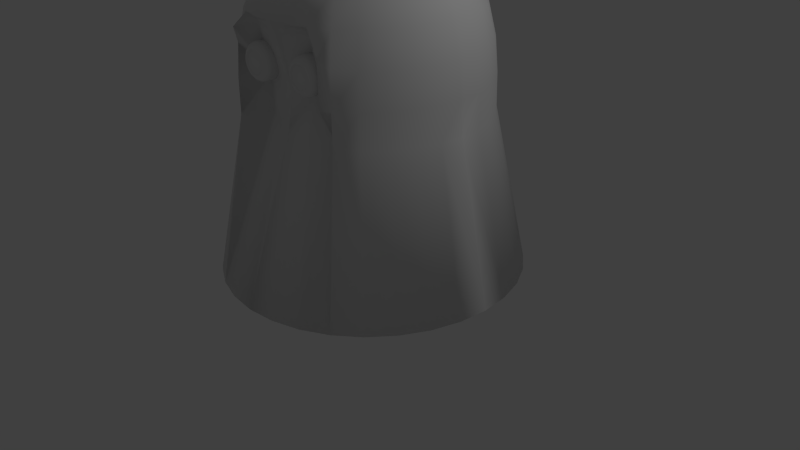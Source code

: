 # Source: ghoast2.blend  (saved by Blender 2.74.0; exported with 4.5.12 LTS)
import bpy
from mathutils import Matrix  # noqa: F401  (used for matrix-valued properties, if any)

bpy.ops.wm.read_factory_settings(use_empty=True)
scene = bpy.context.scene
scene.name = 'Scene'

# ---- collections
col_collection_1 = bpy.data.collections.new('Collection 1'); scene.collection.children.link(col_collection_1)

# ---- world
world_world = bpy.data.worlds.new('World'); scene.world = world_world
world_world.color = (0.05088, 0.05088, 0.05088)
world_world.use_sun_shadow = False
world_world.sun_shadow_jitter_overblur = 0.0
world_world.cycles.sampling_method = 'MANUAL'
world_world.cycles.sample_map_resolution = 256

# ---- cameras
cam_camera = bpy.data.cameras.new('Camera')
cam_camera.clip_end = 100.0
cam_camera.lens = 35.0
cam_camera.sensor_width = 32.0
cam_camera.sensor_height = 18.0
cam_camera.ortho_scale = 7.314
cam_camera.dof.focus_distance = 0.0
cam_camera.dof.aperture_fstop = 128.0

# ---- lights
light_lamp = bpy.data.lights.new('Lamp', 'POINT')
light_lamp.transmission_factor = 0.0
light_lamp.cutoff_distance = 30.0
light_lamp.energy = 100.0
light_lamp.shadow_buffer_clip_start = 1.001
light_lamp.shadow_soft_size = 0.1
light_lamp.shadow_maximum_resolution = 0.006
light_lamp.use_absolute_resolution = True
light_lamp.cycles.use_multiple_importance_sampling = False

# ---- meshes
me_cylinder_001 = bpy.data.meshes.new('Cylinder.001')
me_cylinder_001.from_pydata([(0.0, 1.0, 1.0), (0.1951, 0.9808, 1.0), (0.3827, 0.9239, 1.0), (0.5556, 0.8315, 1.0), (0.7071, 0.7071, 1.0), (0.8315, 0.5556, 1.0), (0.9239, 0.3827, 1.0), (0.9808, 0.1951, 1.0), (1.0, 7.55e-08, 1.0), (0.9808, -0.1951, 1.0), (0.9239, -0.3827, 1.0), (0.8315, -0.5556, 1.0), (0.7071, -0.7071, 1.0), (0.5556, -0.8315, 1.0), (0.3827, -0.9239, 1.0), (0.1951, -0.9808, 1.0), (-3.258e-07, -1.0, 1.0), (-0.1951, -0.9808, 1.0), (-0.3827, -0.9239, 1.0), (-0.5556, -0.8315, 1.0), (-0.7071, -0.7071, 1.0), (-0.8315, -0.5556, 1.0), (-0.9239, -0.3827, 1.0), (-0.9808, -0.1951, 1.0), (-1.0, 9.656e-07, 1.0), (-0.9808, 0.1951, 1.0), (-0.9239, 0.3827, 1.0), (-0.8315, 0.5556, 1.0), (-0.7071, 0.7071, 1.0), (-0.5556, 0.8315, 1.0), (-0.3827, 0.9239, 1.0), (-0.1951, 0.9808, 1.0), (0.0, 1.0, -0.5581), (-3.457e-07, 0.556, -0.8875), (-1.397e-08, 0.9829, -0.6397), (-4.005e-08, 0.9482, -0.7155), (-7.357e-08, 0.9022, -0.785), (-1.155e-07, 0.847, -0.8477), (-1.632e-07, 0.784, -0.9027), (-2.161e-07, 0.7141, -0.9485), (-2.733e-07, 0.6379, -0.9829), (0.1951, 0.9808, -0.5581), (0.1085, 0.5453, -0.8875), (0.1917, 0.964, -0.6397), (0.185, 0.93, -0.7155), (0.176, 0.8848, -0.785), (0.1652, 0.8307, -0.8477), (0.1529, 0.7689, -0.9027), (0.1393, 0.7004, -0.9485), (0.1245, 0.6257, -0.9829), (0.3827, 0.9239, -0.5581), (0.2128, 0.5137, -0.8875), (0.3761, 0.908, -0.6397), (0.3629, 0.8761, -0.7155), (0.3453, 0.8335, -0.785), (0.3241, 0.7825, -0.8477), (0.3, 0.7243, -0.9027), (0.2733, 0.6598, -0.9485), (0.2441, 0.5894, -0.9829), (0.5556, 0.8315, -0.5581), (0.3089, 0.4623, -0.8875), (0.546, 0.8172, -0.6397), (0.5268, 0.7884, -0.7155), (0.5012, 0.7501, -0.785), (0.4705, 0.7042, -0.8477), (0.4355, 0.6518, -0.9027), (0.3967, 0.5938, -0.9485), (0.3544, 0.5304, -0.9829), (0.7071, 0.7071, -0.5581), (0.3932, 0.3932, -0.8875), (0.695, 0.695, -0.6397), (0.6705, 0.6705, -0.7155), (0.6379, 0.6379, -0.785), (0.5989, 0.5989, -0.8477), (0.5543, 0.5543, -0.9027), (0.505, 0.505, -0.9485), (0.4511, 0.4511, -0.9829), (0.8315, 0.5556, -0.5581), (0.4623, 0.3089, -0.8875), (0.8172, 0.546, -0.6397), (0.7884, 0.5268, -0.7155), (0.7501, 0.5012, -0.785), (0.7042, 0.4705, -0.8477), (0.6518, 0.4355, -0.9027), (0.5938, 0.3967, -0.9485), (0.5304, 0.3544, -0.9829), (0.9239, 0.3827, -0.5581), (0.5137, 0.2128, -0.8875), (0.908, 0.3761, -0.6397), (0.8761, 0.3629, -0.7155), (0.8335, 0.3453, -0.785), (0.7825, 0.3241, -0.8477), (0.7243, 0.3, -0.9027), (0.6598, 0.2733, -0.9485), (0.5894, 0.2441, -0.9829), (0.9808, 0.1951, -0.5581), (0.5453, 0.1085, -0.8875), (0.964, 0.1917, -0.6397), (0.93, 0.185, -0.7155), (0.8848, 0.176, -0.785), (0.8307, 0.1652, -0.8477), (0.7689, 0.1529, -0.9027), (0.7004, 0.1393, -0.9485), (0.6257, 0.1244, -0.9829), (1.0, 7.55e-08, -0.5581), (0.556, -5.96e-08, -0.8875), (0.9829, 7.078e-08, -0.6397), (0.9482, 6.054e-08, -0.7155), (0.9022, 4.657e-08, -0.785), (0.847, 2.91e-08, -0.8477), (0.784, 9.808e-09, -0.9027), (0.7141, -1.141e-08, -0.9485), (0.6379, -3.492e-08, -0.9829), (0.9808, -0.1951, -0.5581), (0.5453, -0.1085, -0.8875), (0.964, -0.1917, -0.6397), (0.93, -0.185, -0.7155), (0.8848, -0.176, -0.785), (0.8307, -0.1652, -0.8477), (0.7689, -0.1529, -0.9027), (0.7004, -0.1393, -0.9485), (0.6257, -0.1245, -0.9829), (0.9239, -0.3827, -0.5581), (0.5137, -0.2128, -0.8875), (0.908, -0.3761, -0.6397), (0.8761, -0.3629, -0.7155), (0.8335, -0.3453, -0.785), (0.7825, -0.3241, -0.8477), (0.7243, -0.3, -0.9027), (0.6598, -0.2733, -0.9485), (0.5894, -0.2441, -0.9829), (0.8315, -0.5556, -0.5581), (0.4623, -0.3089, -0.8875), (0.8172, -0.546, -0.6397), (0.7884, -0.5268, -0.7155), (0.7501, -0.5012, -0.785), (0.7042, -0.4705, -0.8477), (0.6518, -0.4355, -0.9027), (0.5938, -0.3967, -0.9485), (0.5304, -0.3544, -0.9829), (0.7071, -0.7071, -0.5581), (0.3932, -0.3932, -0.8875), (0.695, -0.695, -0.6397), (0.6705, -0.6705, -0.7155), (0.6379, -0.6379, -0.785), (0.5989, -0.5989, -0.8477), (0.5543, -0.5543, -0.9027), (0.505, -0.505, -0.9485), (0.4511, -0.4511, -0.9829), (0.5556, -0.8315, -0.5581), (0.3089, -0.4623, -0.8875), (0.546, -0.8172, -0.6397), (0.5268, -0.7884, -0.7155), (0.5012, -0.7501, -0.785), (0.4705, -0.7042, -0.8477), (0.4355, -0.6518, -0.9027), (0.3967, -0.5938, -0.9485), (0.3544, -0.5304, -0.9829), (0.3827, -0.9239, -0.5581), (0.2128, -0.5137, -0.8875), (0.3761, -0.908, -0.6397), (0.3629, -0.8761, -0.7155), (0.3453, -0.8335, -0.785), (0.3241, -0.7825, -0.8477), (0.3, -0.7243, -0.9027), (0.2733, -0.6598, -0.9485), (0.2441, -0.5894, -0.9829), (0.1951, -0.9808, -0.5581), (0.1085, -0.5453, -0.8875), (0.1917, -0.964, -0.6397), (0.185, -0.93, -0.7155), (0.176, -0.8848, -0.785), (0.1652, -0.8307, -0.8477), (0.1529, -0.7689, -0.9027), (0.1393, -0.7004, -0.9485), (0.1245, -0.6257, -0.9829), (-3.258e-07, -1.0, -0.5581), (-6.631e-08, -0.556, -0.8875), (-3.166e-07, -0.9829, -0.6397), (-2.952e-07, -0.9482, -0.7155), (-2.664e-07, -0.9022, -0.785), (-2.328e-07, -0.847, -0.8477), (-1.945e-07, -0.784, -0.9027), (-1.523e-07, -0.7141, -0.9485), (-1.052e-07, -0.6379, -0.9829), (-0.1951, -0.9808, -0.5581), (-0.1085, -0.5453, -0.8875), (-0.1917, -0.964, -0.6397), (-0.185, -0.93, -0.7155), (-0.176, -0.8848, -0.785), (-0.1652, -0.8307, -0.8477), (-0.1529, -0.7689, -0.9027), (-0.1393, -0.7004, -0.9485), (-0.1245, -0.6257, -0.9829), (-0.3827, -0.9239, -0.5581), (-0.2128, -0.5137, -0.8875), (-0.3761, -0.908, -0.6397), (-0.3629, -0.8761, -0.7155), (-0.3453, -0.8335, -0.785), (-0.3241, -0.7825, -0.8477), (-0.3, -0.7243, -0.9027), (-0.2733, -0.6598, -0.9485), (-0.2441, -0.5894, -0.9829), (-0.5556, -0.8315, -0.5581), (-0.3089, -0.4623, -0.8875), (-0.546, -0.8172, -0.6397), (-0.5268, -0.7884, -0.7155), (-0.5012, -0.7501, -0.785), (-0.4705, -0.7042, -0.8477), (-0.4355, -0.6518, -0.9027), (-0.3967, -0.5938, -0.9485), (-0.3544, -0.5304, -0.9829), (-0.7071, -0.7071, -0.5581), (-0.3932, -0.3932, -0.8875), (-0.695, -0.695, -0.6397), (-0.6705, -0.6705, -0.7155), (-0.6379, -0.6379, -0.785), (-0.5989, -0.5989, -0.8477), (-0.5543, -0.5543, -0.9027), (-0.505, -0.505, -0.9485), (-0.4511, -0.4511, -0.9829), (-0.8315, -0.5556, -0.5581), (-0.4623, -0.3089, -0.8875), (-0.8172, -0.546, -0.6397), (-0.7884, -0.5268, -0.7155), (-0.7501, -0.5012, -0.785), (-0.7042, -0.4705, -0.8477), (-0.6518, -0.4355, -0.9027), (-0.5938, -0.3967, -0.9485), (-0.5304, -0.3544, -0.9829), (-0.9239, -0.3827, -0.5581), (-0.5137, -0.2128, -0.8875), (-0.908, -0.3761, -0.6397), (-0.8761, -0.3629, -0.7155), (-0.8335, -0.3453, -0.785), (-0.7825, -0.3241, -0.8477), (-0.7243, -0.3, -0.9027), (-0.6598, -0.2733, -0.9485), (-0.5894, -0.2441, -0.9829), (-0.9808, -0.1951, -0.5581), (-0.5453, -0.1085, -0.8875), (-0.964, -0.1917, -0.6397), (-0.93, -0.185, -0.7155), (-0.8848, -0.176, -0.785), (-0.8307, -0.1652, -0.8477), (-0.7689, -0.1529, -0.9027), (-0.7004, -0.1393, -0.9485), (-0.6257, -0.1244, -0.9829), (-1.0, 9.656e-07, -0.5581), (-0.556, 1.527e-07, -0.8875), (-0.9829, 9.332e-07, -0.6397), (-0.9482, 8.717e-07, -0.7155), (-0.9022, 7.865e-07, -0.785), (-0.847, 6.855e-07, -0.8477), (-0.784, 5.701e-07, -0.9027), (-0.7141, 4.419e-07, -0.9485), (-0.6379, 3.027e-07, -0.9829), (-0.9808, 0.1951, -0.5581), (-0.5453, 0.1085, -0.8875), (-0.964, 0.1917, -0.6397), (-0.93, 0.185, -0.7155), (-0.8848, 0.176, -0.785), (-0.8307, 0.1652, -0.8477), (-0.7689, 0.1529, -0.9027), (-0.7004, 0.1393, -0.9485), (-0.6257, 0.1245, -0.9829), (-0.9239, 0.3827, -0.5581), (-0.5137, 0.2128, -0.8875), (-0.908, 0.3761, -0.6397), (-0.8761, 0.3629, -0.7155), (-0.8335, 0.3453, -0.785), (-0.7825, 0.3241, -0.8477), (-0.7243, 0.3, -0.9027), (-0.6598, 0.2733, -0.9485), (-0.5894, 0.2441, -0.9829), (-0.8315, 0.5556, -0.5581), (-0.4623, 0.3089, -0.8875), (-0.8172, 0.546, -0.6397), (-0.7884, 0.5268, -0.7155), (-0.7501, 0.5012, -0.785), (-0.7042, 0.4705, -0.8477), (-0.6518, 0.4355, -0.9027), (-0.5938, 0.3967, -0.9485), (-0.5304, 0.3544, -0.9829), (-0.7071, 0.7071, -0.5581), (-0.3932, 0.3932, -0.8875), (-0.695, 0.695, -0.6397), (-0.6705, 0.6705, -0.7155), (-0.6379, 0.6379, -0.785), (-0.5989, 0.5989, -0.8477), (-0.5543, 0.5543, -0.9027), (-0.505, 0.505, -0.9485), (-0.4511, 0.4511, -0.9829), (-0.5556, 0.8315, -0.5581), (-0.3089, 0.4623, -0.8875), (-0.546, 0.8172, -0.6397), (-0.5268, 0.7884, -0.7155), (-0.5012, 0.7501, -0.785), (-0.4705, 0.7042, -0.8477), (-0.4355, 0.6518, -0.9027), (-0.3967, 0.5938, -0.9485), (-0.3544, 0.5304, -0.9829), (-0.3827, 0.9239, -0.5581), (-0.2128, 0.5137, -0.8875), (-0.3761, 0.908, -0.6397), (-0.3629, 0.8761, -0.7155), (-0.3452, 0.8335, -0.785), (-0.3241, 0.7825, -0.8477), (-0.3, 0.7243, -0.9027), (-0.2733, 0.6598, -0.9485), (-0.2441, 0.5894, -0.9829), (-0.1951, 0.9808, -0.5581), (-0.1085, 0.5453, -0.8875), (-0.1917, 0.964, -0.6397), (-0.185, 0.93, -0.7155), (-0.176, 0.8848, -0.785), (-0.1652, 0.8307, -0.8477), (-0.1529, 0.7689, -0.9027), (-0.1393, 0.7004, -0.9485), (-0.1244, 0.6257, -0.9829)], [], [(311, 31, 0, 32), (50, 2, 3, 59), (59, 3, 4, 68), (68, 4, 5, 77), (77, 5, 6, 86), (86, 6, 7, 95), (95, 7, 8, 104), (104, 8, 9, 113), (113, 9, 10, 122), (122, 10, 11, 131), (131, 11, 12, 140), (140, 12, 13, 149), (149, 13, 14, 158), (158, 14, 15, 167), (167, 15, 16, 176), (176, 16, 17, 185), (185, 17, 18, 194), (194, 18, 19, 203), (203, 19, 20, 212), (212, 20, 21, 221), (221, 21, 22, 230), (230, 22, 23, 239), (239, 23, 24, 248), (248, 24, 25, 257), (257, 25, 26, 266), (266, 26, 27, 275), (275, 27, 28, 284), (284, 28, 29, 293), (293, 29, 30, 302), (302, 30, 31, 311), (1, 0, 31, 30, 29, 28, 27, 26, 25, 24, 23, 22, 21, 20, 19, 18, 17, 16, 15, 14, 13, 12, 11, 10, 9, 8, 7, 6, 5, 4, 3, 2), (41, 1, 2, 50), (32, 0, 1, 41), (32, 41, 43, 34), (34, 43, 44, 35), (35, 44, 45, 36), (36, 45, 46, 37), (37, 46, 47, 38), (38, 47, 48, 39), (39, 48, 49, 40), (40, 49, 42, 33), (41, 50, 52, 43), (43, 52, 53, 44), (44, 53, 54, 45), (45, 54, 55, 46), (46, 55, 56, 47), (47, 56, 57, 48), (48, 57, 58, 49), (49, 58, 51, 42), (50, 59, 61, 52), (52, 61, 62, 53), (53, 62, 63, 54), (54, 63, 64, 55), (55, 64, 65, 56), (56, 65, 66, 57), (57, 66, 67, 58), (58, 67, 60, 51), (59, 68, 70, 61), (61, 70, 71, 62), (62, 71, 72, 63), (63, 72, 73, 64), (64, 73, 74, 65), (65, 74, 75, 66), (66, 75, 76, 67), (67, 76, 69, 60), (68, 77, 79, 70), (70, 79, 80, 71), (71, 80, 81, 72), (72, 81, 82, 73), (73, 82, 83, 74), (74, 83, 84, 75), (75, 84, 85, 76), (76, 85, 78, 69), (77, 86, 88, 79), (79, 88, 89, 80), (80, 89, 90, 81), (81, 90, 91, 82), (82, 91, 92, 83), (83, 92, 93, 84), (84, 93, 94, 85), (85, 94, 87, 78), (86, 95, 97, 88), (88, 97, 98, 89), (89, 98, 99, 90), (90, 99, 100, 91), (91, 100, 101, 92), (92, 101, 102, 93), (93, 102, 103, 94), (94, 103, 96, 87), (95, 104, 106, 97), (97, 106, 107, 98), (98, 107, 108, 99), (99, 108, 109, 100), (100, 109, 110, 101), (101, 110, 111, 102), (102, 111, 112, 103), (103, 112, 105, 96), (104, 113, 115, 106), (106, 115, 116, 107), (107, 116, 117, 108), (108, 117, 118, 109), (109, 118, 119, 110), (110, 119, 120, 111), (111, 120, 121, 112), (112, 121, 114, 105), (113, 122, 124, 115), (115, 124, 125, 116), (116, 125, 126, 117), (117, 126, 127, 118), (118, 127, 128, 119), (119, 128, 129, 120), (120, 129, 130, 121), (121, 130, 123, 114), (122, 131, 133, 124), (124, 133, 134, 125), (125, 134, 135, 126), (126, 135, 136, 127), (127, 136, 137, 128), (128, 137, 138, 129), (129, 138, 139, 130), (130, 139, 132, 123), (131, 140, 142, 133), (133, 142, 143, 134), (134, 143, 144, 135), (135, 144, 145, 136), (136, 145, 146, 137), (137, 146, 147, 138), (138, 147, 148, 139), (139, 148, 141, 132), (140, 149, 151, 142), (142, 151, 152, 143), (143, 152, 153, 144), (144, 153, 154, 145), (145, 154, 155, 146), (146, 155, 156, 147), (147, 156, 157, 148), (148, 157, 150, 141), (149, 158, 160, 151), (151, 160, 161, 152), (152, 161, 162, 153), (153, 162, 163, 154), (154, 163, 164, 155), (155, 164, 165, 156), (156, 165, 166, 157), (157, 166, 159, 150), (158, 167, 169, 160), (160, 169, 170, 161), (161, 170, 171, 162), (162, 171, 172, 163), (163, 172, 173, 164), (164, 173, 174, 165), (165, 174, 175, 166), (166, 175, 168, 159), (167, 176, 178, 169), (169, 178, 179, 170), (170, 179, 180, 171), (171, 180, 181, 172), (172, 181, 182, 173), (173, 182, 183, 174), (174, 183, 184, 175), (175, 184, 177, 168), (176, 185, 187, 178), (178, 187, 188, 179), (179, 188, 189, 180), (180, 189, 190, 181), (181, 190, 191, 182), (182, 191, 192, 183), (183, 192, 193, 184), (184, 193, 186, 177), (185, 194, 196, 187), (187, 196, 197, 188), (188, 197, 198, 189), (189, 198, 199, 190), (190, 199, 200, 191), (191, 200, 201, 192), (192, 201, 202, 193), (193, 202, 195, 186), (194, 203, 205, 196), (196, 205, 206, 197), (197, 206, 207, 198), (198, 207, 208, 199), (199, 208, 209, 200), (200, 209, 210, 201), (201, 210, 211, 202), (202, 211, 204, 195), (203, 212, 214, 205), (205, 214, 215, 206), (206, 215, 216, 207), (207, 216, 217, 208), (208, 217, 218, 209), (209, 218, 219, 210), (210, 219, 220, 211), (211, 220, 213, 204), (212, 221, 223, 214), (214, 223, 224, 215), (215, 224, 225, 216), (216, 225, 226, 217), (217, 226, 227, 218), (218, 227, 228, 219), (219, 228, 229, 220), (220, 229, 222, 213), (221, 230, 232, 223), (223, 232, 233, 224), (224, 233, 234, 225), (225, 234, 235, 226), (226, 235, 236, 227), (227, 236, 237, 228), (228, 237, 238, 229), (229, 238, 231, 222), (230, 239, 241, 232), (232, 241, 242, 233), (233, 242, 243, 234), (234, 243, 244, 235), (235, 244, 245, 236), (236, 245, 246, 237), (237, 246, 247, 238), (238, 247, 240, 231), (239, 248, 250, 241), (241, 250, 251, 242), (242, 251, 252, 243), (243, 252, 253, 244), (244, 253, 254, 245), (245, 254, 255, 246), (246, 255, 256, 247), (247, 256, 249, 240), (248, 257, 259, 250), (250, 259, 260, 251), (251, 260, 261, 252), (252, 261, 262, 253), (253, 262, 263, 254), (254, 263, 264, 255), (255, 264, 265, 256), (256, 265, 258, 249), (257, 266, 268, 259), (259, 268, 269, 260), (260, 269, 270, 261), (261, 270, 271, 262), (262, 271, 272, 263), (263, 272, 273, 264), (264, 273, 274, 265), (265, 274, 267, 258), (266, 275, 277, 268), (268, 277, 278, 269), (269, 278, 279, 270), (270, 279, 280, 271), (271, 280, 281, 272), (272, 281, 282, 273), (273, 282, 283, 274), (274, 283, 276, 267), (275, 284, 286, 277), (277, 286, 287, 278), (278, 287, 288, 279), (279, 288, 289, 280), (280, 289, 290, 281), (281, 290, 291, 282), (282, 291, 292, 283), (283, 292, 285, 276), (284, 293, 295, 286), (286, 295, 296, 287), (287, 296, 297, 288), (288, 297, 298, 289), (289, 298, 299, 290), (290, 299, 300, 291), (291, 300, 301, 292), (292, 301, 294, 285), (293, 302, 304, 295), (295, 304, 305, 296), (296, 305, 306, 297), (297, 306, 307, 298), (298, 307, 308, 299), (299, 308, 309, 300), (300, 309, 310, 301), (301, 310, 303, 294), (302, 311, 313, 304), (304, 313, 314, 305), (305, 314, 315, 306), (306, 315, 316, 307), (307, 316, 317, 308), (308, 317, 318, 309), (309, 318, 319, 310), (310, 319, 312, 303), (311, 32, 34, 313), (313, 34, 35, 314), (314, 35, 36, 315), (315, 36, 37, 316), (316, 37, 38, 317), (317, 38, 39, 318), (318, 39, 40, 319), (319, 40, 33, 312), (33, 42, 51, 60, 69, 78, 87, 96, 105, 114, 123, 132, 141, 150, 159, 168, 177, 186, 195, 204, 213, 222, 231, 240, 249, 258, 267, 276, 285, 294, 303, 312)])
me_cylinder_001.polygons.foreach_set('use_smooth', [True] * 290)
me_cylinder_001.use_remesh_preserve_volume = False
me_cylinder_001.use_remesh_preserve_attributes = False
me_cylinder_001.use_mirror_vertex_groups = False
me_cylinder_001.update()
me_cylinder = bpy.data.meshes.new('Cylinder')
me_cylinder.from_pydata([(0.0, 1.0, 1.0), (0.1951, 0.9808, 1.0), (0.3827, 0.9239, 1.0), (0.5556, 0.8315, 1.0), (0.7071, 0.7071, 1.0), (0.8315, 0.5556, 1.0), (0.9239, 0.3827, 1.0), (0.9808, 0.1951, 1.0), (1.0, 7.55e-08, 1.0), (0.9808, -0.1951, 1.0), (0.9239, -0.3827, 1.0), (0.8315, -0.5556, 1.0), (0.7071, -0.7071, 1.0), (0.5556, -0.8315, 1.0), (0.3827, -0.9239, 1.0), (0.1951, -0.9808, 1.0), (-3.258e-07, -1.0, 1.0), (-0.1951, -0.9808, 1.0), (-0.3827, -0.9239, 1.0), (-0.5556, -0.8315, 1.0), (-0.7071, -0.7071, 1.0), (-0.8315, -0.5556, 1.0), (-0.9239, -0.3827, 1.0), (-0.9808, -0.1951, 1.0), (-1.0, 9.656e-07, 1.0), (-0.9808, 0.1951, 1.0), (-0.9239, 0.3827, 1.0), (-0.8315, 0.5556, 1.0), (-0.7071, 0.7071, 1.0), (-0.5556, 0.8315, 1.0), (-0.3827, 0.9239, 1.0), (-0.1951, 0.9808, 1.0), (0.0, 1.0, -0.5581), (-3.457e-07, 0.556, -0.8875), (-1.397e-08, 0.9829, -0.6397), (-4.005e-08, 0.9482, -0.7155), (-7.357e-08, 0.9022, -0.785), (-1.155e-07, 0.847, -0.8477), (-1.632e-07, 0.784, -0.9027), (-2.161e-07, 0.7141, -0.9485), (-2.733e-07, 0.6379, -0.9829), (0.1951, 0.9808, -0.5581), (0.1085, 0.5453, -0.8875), (0.1917, 0.964, -0.6397), (0.185, 0.93, -0.7155), (0.176, 0.8848, -0.785), (0.1652, 0.8307, -0.8477), (0.1529, 0.7689, -0.9027), (0.1393, 0.7004, -0.9485), (0.1245, 0.6257, -0.9829), (0.3827, 0.9239, -0.5581), (0.2128, 0.5137, -0.8875), (0.3761, 0.908, -0.6397), (0.3629, 0.8761, -0.7155), (0.3453, 0.8335, -0.785), (0.3241, 0.7825, -0.8477), (0.3, 0.7243, -0.9027), (0.2733, 0.6598, -0.9485), (0.2441, 0.5894, -0.9829), (0.5556, 0.8315, -0.5581), (0.3089, 0.4623, -0.8875), (0.546, 0.8172, -0.6397), (0.5268, 0.7884, -0.7155), (0.5012, 0.7501, -0.785), (0.4705, 0.7042, -0.8477), (0.4355, 0.6518, -0.9027), (0.3967, 0.5938, -0.9485), (0.3544, 0.5304, -0.9829), (0.7071, 0.7071, -0.5581), (0.3932, 0.3932, -0.8875), (0.695, 0.695, -0.6397), (0.6705, 0.6705, -0.7155), (0.6379, 0.6379, -0.785), (0.5989, 0.5989, -0.8477), (0.5543, 0.5543, -0.9027), (0.505, 0.505, -0.9485), (0.4511, 0.4511, -0.9829), (0.8315, 0.5556, -0.5581), (0.4623, 0.3089, -0.8875), (0.8172, 0.546, -0.6397), (0.7884, 0.5268, -0.7155), (0.7501, 0.5012, -0.785), (0.7042, 0.4705, -0.8477), (0.6518, 0.4355, -0.9027), (0.5938, 0.3967, -0.9485), (0.5304, 0.3544, -0.9829), (0.9239, 0.3827, -0.5581), (0.5137, 0.2128, -0.8875), (0.908, 0.3761, -0.6397), (0.8761, 0.3629, -0.7155), (0.8335, 0.3453, -0.785), (0.7825, 0.3241, -0.8477), (0.7243, 0.3, -0.9027), (0.6598, 0.2733, -0.9485), (0.5894, 0.2441, -0.9829), (0.9808, 0.1951, -0.5581), (0.5453, 0.1085, -0.8875), (0.964, 0.1917, -0.6397), (0.93, 0.185, -0.7155), (0.8848, 0.176, -0.785), (0.8307, 0.1652, -0.8477), (0.7689, 0.1529, -0.9027), (0.7004, 0.1393, -0.9485), (0.6257, 0.1244, -0.9829), (1.0, 7.55e-08, -0.5581), (0.556, -5.96e-08, -0.8875), (0.9829, 7.078e-08, -0.6397), (0.9482, 6.054e-08, -0.7155), (0.9022, 4.657e-08, -0.785), (0.847, 2.91e-08, -0.8477), (0.784, 9.808e-09, -0.9027), (0.7141, -1.141e-08, -0.9485), (0.6379, -3.492e-08, -0.9829), (0.9808, -0.1951, -0.5581), (0.5453, -0.1085, -0.8875), (0.964, -0.1917, -0.6397), (0.93, -0.185, -0.7155), (0.8848, -0.176, -0.785), (0.8307, -0.1652, -0.8477), (0.7689, -0.1529, -0.9027), (0.7004, -0.1393, -0.9485), (0.6257, -0.1245, -0.9829), (0.9239, -0.3827, -0.5581), (0.5137, -0.2128, -0.8875), (0.908, -0.3761, -0.6397), (0.8761, -0.3629, -0.7155), (0.8335, -0.3453, -0.785), (0.7825, -0.3241, -0.8477), (0.7243, -0.3, -0.9027), (0.6598, -0.2733, -0.9485), (0.5894, -0.2441, -0.9829), (0.8315, -0.5556, -0.5581), (0.4623, -0.3089, -0.8875), (0.8172, -0.546, -0.6397), (0.7884, -0.5268, -0.7155), (0.7501, -0.5012, -0.785), (0.7042, -0.4705, -0.8477), (0.6518, -0.4355, -0.9027), (0.5938, -0.3967, -0.9485), (0.5304, -0.3544, -0.9829), (0.7071, -0.7071, -0.5581), (0.3932, -0.3932, -0.8875), (0.695, -0.695, -0.6397), (0.6705, -0.6705, -0.7155), (0.6379, -0.6379, -0.785), (0.5989, -0.5989, -0.8477), (0.5543, -0.5543, -0.9027), (0.505, -0.505, -0.9485), (0.4511, -0.4511, -0.9829), (0.5556, -0.8315, -0.5581), (0.3089, -0.4623, -0.8875), (0.546, -0.8172, -0.6397), (0.5268, -0.7884, -0.7155), (0.5012, -0.7501, -0.785), (0.4705, -0.7042, -0.8477), (0.4355, -0.6518, -0.9027), (0.3967, -0.5938, -0.9485), (0.3544, -0.5304, -0.9829), (0.3827, -0.9239, -0.5581), (0.2128, -0.5137, -0.8875), (0.3761, -0.908, -0.6397), (0.3629, -0.8761, -0.7155), (0.3453, -0.8335, -0.785), (0.3241, -0.7825, -0.8477), (0.3, -0.7243, -0.9027), (0.2733, -0.6598, -0.9485), (0.2441, -0.5894, -0.9829), (0.1951, -0.9808, -0.5581), (0.1085, -0.5453, -0.8875), (0.1917, -0.964, -0.6397), (0.185, -0.93, -0.7155), (0.176, -0.8848, -0.785), (0.1652, -0.8307, -0.8477), (0.1529, -0.7689, -0.9027), (0.1393, -0.7004, -0.9485), (0.1245, -0.6257, -0.9829), (-3.258e-07, -1.0, -0.5581), (-6.631e-08, -0.556, -0.8875), (-3.166e-07, -0.9829, -0.6397), (-2.952e-07, -0.9482, -0.7155), (-2.664e-07, -0.9022, -0.785), (-2.328e-07, -0.847, -0.8477), (-1.945e-07, -0.784, -0.9027), (-1.523e-07, -0.7141, -0.9485), (-1.052e-07, -0.6379, -0.9829), (-0.1951, -0.9808, -0.5581), (-0.1085, -0.5453, -0.8875), (-0.1917, -0.964, -0.6397), (-0.185, -0.93, -0.7155), (-0.176, -0.8848, -0.785), (-0.1652, -0.8307, -0.8477), (-0.1529, -0.7689, -0.9027), (-0.1393, -0.7004, -0.9485), (-0.1245, -0.6257, -0.9829), (-0.3827, -0.9239, -0.5581), (-0.2128, -0.5137, -0.8875), (-0.3761, -0.908, -0.6397), (-0.3629, -0.8761, -0.7155), (-0.3453, -0.8335, -0.785), (-0.3241, -0.7825, -0.8477), (-0.3, -0.7243, -0.9027), (-0.2733, -0.6598, -0.9485), (-0.2441, -0.5894, -0.9829), (-0.5556, -0.8315, -0.5581), (-0.3089, -0.4623, -0.8875), (-0.546, -0.8172, -0.6397), (-0.5268, -0.7884, -0.7155), (-0.5012, -0.7501, -0.785), (-0.4705, -0.7042, -0.8477), (-0.4355, -0.6518, -0.9027), (-0.3967, -0.5938, -0.9485), (-0.3544, -0.5304, -0.9829), (-0.7071, -0.7071, -0.5581), (-0.3932, -0.3932, -0.8875), (-0.695, -0.695, -0.6397), (-0.6705, -0.6705, -0.7155), (-0.6379, -0.6379, -0.785), (-0.5989, -0.5989, -0.8477), (-0.5543, -0.5543, -0.9027), (-0.505, -0.505, -0.9485), (-0.4511, -0.4511, -0.9829), (-0.8315, -0.5556, -0.5581), (-0.4623, -0.3089, -0.8875), (-0.8172, -0.546, -0.6397), (-0.7884, -0.5268, -0.7155), (-0.7501, -0.5012, -0.785), (-0.7042, -0.4705, -0.8477), (-0.6518, -0.4355, -0.9027), (-0.5938, -0.3967, -0.9485), (-0.5304, -0.3544, -0.9829), (-0.9239, -0.3827, -0.5581), (-0.5137, -0.2128, -0.8875), (-0.908, -0.3761, -0.6397), (-0.8761, -0.3629, -0.7155), (-0.8335, -0.3453, -0.785), (-0.7825, -0.3241, -0.8477), (-0.7243, -0.3, -0.9027), (-0.6598, -0.2733, -0.9485), (-0.5894, -0.2441, -0.9829), (-0.9808, -0.1951, -0.5581), (-0.5453, -0.1085, -0.8875), (-0.964, -0.1917, -0.6397), (-0.93, -0.185, -0.7155), (-0.8848, -0.176, -0.785), (-0.8307, -0.1652, -0.8477), (-0.7689, -0.1529, -0.9027), (-0.7004, -0.1393, -0.9485), (-0.6257, -0.1244, -0.9829), (-1.0, 9.656e-07, -0.5581), (-0.556, 1.527e-07, -0.8875), (-0.9829, 9.332e-07, -0.6397), (-0.9482, 8.717e-07, -0.7155), (-0.9022, 7.865e-07, -0.785), (-0.847, 6.855e-07, -0.8477), (-0.784, 5.701e-07, -0.9027), (-0.7141, 4.419e-07, -0.9485), (-0.6379, 3.027e-07, -0.9829), (-0.9808, 0.1951, -0.5581), (-0.5453, 0.1085, -0.8875), (-0.964, 0.1917, -0.6397), (-0.93, 0.185, -0.7155), (-0.8848, 0.176, -0.785), (-0.8307, 0.1652, -0.8477), (-0.7689, 0.1529, -0.9027), (-0.7004, 0.1393, -0.9485), (-0.6257, 0.1245, -0.9829), (-0.9239, 0.3827, -0.5581), (-0.5137, 0.2128, -0.8875), (-0.908, 0.3761, -0.6397), (-0.8761, 0.3629, -0.7155), (-0.8335, 0.3453, -0.785), (-0.7825, 0.3241, -0.8477), (-0.7243, 0.3, -0.9027), (-0.6598, 0.2733, -0.9485), (-0.5894, 0.2441, -0.9829), (-0.8315, 0.5556, -0.5581), (-0.4623, 0.3089, -0.8875), (-0.8172, 0.546, -0.6397), (-0.7884, 0.5268, -0.7155), (-0.7501, 0.5012, -0.785), (-0.7042, 0.4705, -0.8477), (-0.6518, 0.4355, -0.9027), (-0.5938, 0.3967, -0.9485), (-0.5304, 0.3544, -0.9829), (-0.7071, 0.7071, -0.5581), (-0.3932, 0.3932, -0.8875), (-0.695, 0.695, -0.6397), (-0.6705, 0.6705, -0.7155), (-0.6379, 0.6379, -0.785), (-0.5989, 0.5989, -0.8477), (-0.5543, 0.5543, -0.9027), (-0.505, 0.505, -0.9485), (-0.4511, 0.4511, -0.9829), (-0.5556, 0.8315, -0.5581), (-0.3089, 0.4623, -0.8875), (-0.546, 0.8172, -0.6397), (-0.5268, 0.7884, -0.7155), (-0.5012, 0.7501, -0.785), (-0.4705, 0.7042, -0.8477), (-0.4355, 0.6518, -0.9027), (-0.3967, 0.5938, -0.9485), (-0.3544, 0.5304, -0.9829), (-0.3827, 0.9239, -0.5581), (-0.2128, 0.5137, -0.8875), (-0.3761, 0.908, -0.6397), (-0.3629, 0.8761, -0.7155), (-0.3452, 0.8335, -0.785), (-0.3241, 0.7825, -0.8477), (-0.3, 0.7243, -0.9027), (-0.2733, 0.6598, -0.9485), (-0.2441, 0.5894, -0.9829), (-0.1951, 0.9808, -0.5581), (-0.1085, 0.5453, -0.8875), (-0.1917, 0.964, -0.6397), (-0.185, 0.93, -0.7155), (-0.176, 0.8848, -0.785), (-0.1652, 0.8307, -0.8477), (-0.1529, 0.7689, -0.9027), (-0.1393, 0.7004, -0.9485), (-0.1244, 0.6257, -0.9829)], [], [(311, 31, 0, 32), (50, 2, 3, 59), (59, 3, 4, 68), (68, 4, 5, 77), (77, 5, 6, 86), (86, 6, 7, 95), (95, 7, 8, 104), (104, 8, 9, 113), (113, 9, 10, 122), (122, 10, 11, 131), (131, 11, 12, 140), (140, 12, 13, 149), (149, 13, 14, 158), (158, 14, 15, 167), (167, 15, 16, 176), (176, 16, 17, 185), (185, 17, 18, 194), (194, 18, 19, 203), (203, 19, 20, 212), (212, 20, 21, 221), (221, 21, 22, 230), (230, 22, 23, 239), (239, 23, 24, 248), (248, 24, 25, 257), (257, 25, 26, 266), (266, 26, 27, 275), (275, 27, 28, 284), (284, 28, 29, 293), (293, 29, 30, 302), (302, 30, 31, 311), (1, 0, 31, 30, 29, 28, 27, 26, 25, 24, 23, 22, 21, 20, 19, 18, 17, 16, 15, 14, 13, 12, 11, 10, 9, 8, 7, 6, 5, 4, 3, 2), (41, 1, 2, 50), (32, 0, 1, 41), (32, 41, 43, 34), (34, 43, 44, 35), (35, 44, 45, 36), (36, 45, 46, 37), (37, 46, 47, 38), (38, 47, 48, 39), (39, 48, 49, 40), (40, 49, 42, 33), (41, 50, 52, 43), (43, 52, 53, 44), (44, 53, 54, 45), (45, 54, 55, 46), (46, 55, 56, 47), (47, 56, 57, 48), (48, 57, 58, 49), (49, 58, 51, 42), (50, 59, 61, 52), (52, 61, 62, 53), (53, 62, 63, 54), (54, 63, 64, 55), (55, 64, 65, 56), (56, 65, 66, 57), (57, 66, 67, 58), (58, 67, 60, 51), (59, 68, 70, 61), (61, 70, 71, 62), (62, 71, 72, 63), (63, 72, 73, 64), (64, 73, 74, 65), (65, 74, 75, 66), (66, 75, 76, 67), (67, 76, 69, 60), (68, 77, 79, 70), (70, 79, 80, 71), (71, 80, 81, 72), (72, 81, 82, 73), (73, 82, 83, 74), (74, 83, 84, 75), (75, 84, 85, 76), (76, 85, 78, 69), (77, 86, 88, 79), (79, 88, 89, 80), (80, 89, 90, 81), (81, 90, 91, 82), (82, 91, 92, 83), (83, 92, 93, 84), (84, 93, 94, 85), (85, 94, 87, 78), (86, 95, 97, 88), (88, 97, 98, 89), (89, 98, 99, 90), (90, 99, 100, 91), (91, 100, 101, 92), (92, 101, 102, 93), (93, 102, 103, 94), (94, 103, 96, 87), (95, 104, 106, 97), (97, 106, 107, 98), (98, 107, 108, 99), (99, 108, 109, 100), (100, 109, 110, 101), (101, 110, 111, 102), (102, 111, 112, 103), (103, 112, 105, 96), (104, 113, 115, 106), (106, 115, 116, 107), (107, 116, 117, 108), (108, 117, 118, 109), (109, 118, 119, 110), (110, 119, 120, 111), (111, 120, 121, 112), (112, 121, 114, 105), (113, 122, 124, 115), (115, 124, 125, 116), (116, 125, 126, 117), (117, 126, 127, 118), (118, 127, 128, 119), (119, 128, 129, 120), (120, 129, 130, 121), (121, 130, 123, 114), (122, 131, 133, 124), (124, 133, 134, 125), (125, 134, 135, 126), (126, 135, 136, 127), (127, 136, 137, 128), (128, 137, 138, 129), (129, 138, 139, 130), (130, 139, 132, 123), (131, 140, 142, 133), (133, 142, 143, 134), (134, 143, 144, 135), (135, 144, 145, 136), (136, 145, 146, 137), (137, 146, 147, 138), (138, 147, 148, 139), (139, 148, 141, 132), (140, 149, 151, 142), (142, 151, 152, 143), (143, 152, 153, 144), (144, 153, 154, 145), (145, 154, 155, 146), (146, 155, 156, 147), (147, 156, 157, 148), (148, 157, 150, 141), (149, 158, 160, 151), (151, 160, 161, 152), (152, 161, 162, 153), (153, 162, 163, 154), (154, 163, 164, 155), (155, 164, 165, 156), (156, 165, 166, 157), (157, 166, 159, 150), (158, 167, 169, 160), (160, 169, 170, 161), (161, 170, 171, 162), (162, 171, 172, 163), (163, 172, 173, 164), (164, 173, 174, 165), (165, 174, 175, 166), (166, 175, 168, 159), (167, 176, 178, 169), (169, 178, 179, 170), (170, 179, 180, 171), (171, 180, 181, 172), (172, 181, 182, 173), (173, 182, 183, 174), (174, 183, 184, 175), (175, 184, 177, 168), (176, 185, 187, 178), (178, 187, 188, 179), (179, 188, 189, 180), (180, 189, 190, 181), (181, 190, 191, 182), (182, 191, 192, 183), (183, 192, 193, 184), (184, 193, 186, 177), (185, 194, 196, 187), (187, 196, 197, 188), (188, 197, 198, 189), (189, 198, 199, 190), (190, 199, 200, 191), (191, 200, 201, 192), (192, 201, 202, 193), (193, 202, 195, 186), (194, 203, 205, 196), (196, 205, 206, 197), (197, 206, 207, 198), (198, 207, 208, 199), (199, 208, 209, 200), (200, 209, 210, 201), (201, 210, 211, 202), (202, 211, 204, 195), (203, 212, 214, 205), (205, 214, 215, 206), (206, 215, 216, 207), (207, 216, 217, 208), (208, 217, 218, 209), (209, 218, 219, 210), (210, 219, 220, 211), (211, 220, 213, 204), (212, 221, 223, 214), (214, 223, 224, 215), (215, 224, 225, 216), (216, 225, 226, 217), (217, 226, 227, 218), (218, 227, 228, 219), (219, 228, 229, 220), (220, 229, 222, 213), (221, 230, 232, 223), (223, 232, 233, 224), (224, 233, 234, 225), (225, 234, 235, 226), (226, 235, 236, 227), (227, 236, 237, 228), (228, 237, 238, 229), (229, 238, 231, 222), (230, 239, 241, 232), (232, 241, 242, 233), (233, 242, 243, 234), (234, 243, 244, 235), (235, 244, 245, 236), (236, 245, 246, 237), (237, 246, 247, 238), (238, 247, 240, 231), (239, 248, 250, 241), (241, 250, 251, 242), (242, 251, 252, 243), (243, 252, 253, 244), (244, 253, 254, 245), (245, 254, 255, 246), (246, 255, 256, 247), (247, 256, 249, 240), (248, 257, 259, 250), (250, 259, 260, 251), (251, 260, 261, 252), (252, 261, 262, 253), (253, 262, 263, 254), (254, 263, 264, 255), (255, 264, 265, 256), (256, 265, 258, 249), (257, 266, 268, 259), (259, 268, 269, 260), (260, 269, 270, 261), (261, 270, 271, 262), (262, 271, 272, 263), (263, 272, 273, 264), (264, 273, 274, 265), (265, 274, 267, 258), (266, 275, 277, 268), (268, 277, 278, 269), (269, 278, 279, 270), (270, 279, 280, 271), (271, 280, 281, 272), (272, 281, 282, 273), (273, 282, 283, 274), (274, 283, 276, 267), (275, 284, 286, 277), (277, 286, 287, 278), (278, 287, 288, 279), (279, 288, 289, 280), (280, 289, 290, 281), (281, 290, 291, 282), (282, 291, 292, 283), (283, 292, 285, 276), (284, 293, 295, 286), (286, 295, 296, 287), (287, 296, 297, 288), (288, 297, 298, 289), (289, 298, 299, 290), (290, 299, 300, 291), (291, 300, 301, 292), (292, 301, 294, 285), (293, 302, 304, 295), (295, 304, 305, 296), (296, 305, 306, 297), (297, 306, 307, 298), (298, 307, 308, 299), (299, 308, 309, 300), (300, 309, 310, 301), (301, 310, 303, 294), (302, 311, 313, 304), (304, 313, 314, 305), (305, 314, 315, 306), (306, 315, 316, 307), (307, 316, 317, 308), (308, 317, 318, 309), (309, 318, 319, 310), (310, 319, 312, 303), (311, 32, 34, 313), (313, 34, 35, 314), (314, 35, 36, 315), (315, 36, 37, 316), (316, 37, 38, 317), (317, 38, 39, 318), (318, 39, 40, 319), (319, 40, 33, 312), (33, 42, 51, 60, 69, 78, 87, 96, 105, 114, 123, 132, 141, 150, 159, 168, 177, 186, 195, 204, 213, 222, 231, 240, 249, 258, 267, 276, 285, 294, 303, 312)])
me_cylinder.polygons.foreach_set('use_smooth', [True] * 290)
_uv = me_cylinder.uv_layers.new(name='UVMap')
_uv.uv.foreach_set('vector', [0.0, 0.0, 1.0, 0.0, 1.0, 1.0, 0.0, 1.0, 0.0, 0.0, 1.0, 0.0, 1.0, 1.0, 0.0, 1.0, 0.0, 0.0, 1.0, 0.0, 1.0, 1.0, 0.0, 1.0, 0.0, 0.0, 1.0, 0.0, 1.0, 1.0, 0.0, 1.0, 0.0, 0.0, 1.0, 0.0, 1.0, 1.0, 0.0, 1.0, 0.0, 0.0, 1.0, 0.0, 1.0, 1.0, 0.0, 1.0, 0.0, 0.0, 1.0, 0.0, 1.0, 1.0, 0.0, 1.0, 0.0, 0.0, 1.0, 0.0, 1.0, 1.0, 0.0, 1.0, 0.0, 0.0, 1.0, 0.0, 1.0, 1.0, 0.0, 1.0, 0.0, 0.0, 1.0, 0.0, 1.0, 1.0, 0.0, 1.0, 0.0, 0.0, 1.0, 0.0, 1.0, 1.0, 0.0, 1.0, 0.0, 0.0, 1.0, 0.0, 1.0, 1.0, 0.0, 1.0, 0.0, 0.0, 1.0, 0.0, 1.0, 1.0, 0.0, 1.0, 0.0, 0.0, 1.0, 0.0, 1.0, 1.0, 0.0, 1.0, 0.0, 0.0, 1.0, 0.0, 1.0, 1.0, 0.0, 1.0, 0.0, 0.0, 1.0, 0.0, 1.0, 1.0, 0.0, 1.0, 0.0, 0.0, 1.0, 0.0, 1.0, 1.0, 0.0, 1.0, 0.0, 0.0, 1.0, 0.0, 1.0, 1.0, 0.0, 1.0, 0.0, 0.0, 1.0, 0.0, 1.0, 1.0, 0.0, 1.0, 0.0, 0.0, 1.0, 0.0, 1.0, 1.0, 0.0, 1.0, 0.0, 0.0, 1.0, 0.0, 1.0, 1.0, 0.0, 1.0, 0.0, 0.0, 1.0, 0.0, 1.0, 1.0, 0.0, 1.0, 0.0, 0.0, 1.0, 0.0, 1.0, 1.0, 0.0, 1.0, 0.0, 0.0, 1.0, 0.0, 1.0, 1.0, 0.0, 1.0, 0.0, 0.0, 1.0, 0.0, 1.0, 1.0, 0.0, 1.0, 0.0, 0.0, 1.0, 0.0, 1.0, 1.0, 0.0, 1.0, 0.0, 0.0, 1.0, 0.0, 1.0, 1.0, 0.0, 1.0, 0.0, 0.0, 1.0, 0.0, 1.0, 1.0, 0.0, 1.0, 0.0, 0.0, 1.0, 0.0, 1.0, 1.0, 0.0, 1.0, 0.0, 0.0, 1.0, 0.0, 1.0, 1.0, 0.0, 1.0, 0.5, 1.0, 0.5975, 0.9904, 0.6913, 0.9619, 0.7778, 0.9157, 0.8536, 0.8536, 0.9157, 0.7778, 0.9619, 0.6913, 0.9904, 0.5975, 1.0, 0.5, 0.9904, 0.4025, 0.9619, 0.3087, 0.9157, 0.2222, 0.8536, 0.1464, 0.7778, 0.08427, 0.6913, 0.03806, 0.5975, 0.009607, 0.5, 0.0, 0.4025, 0.009607, 0.3087, 0.03806, 0.2222, 0.08427, 0.1464, 0.1464, 0.08426, 0.2222, 0.03806, 0.3087, 0.009607, 0.4025, 0.0, 0.5, 0.009607, 0.5975, 0.03806, 0.6913, 0.08427, 0.7778, 0.1464, 0.8536, 0.2222, 0.9157, 0.3087, 0.9619, 0.4025, 0.9904, 0.0, 0.0, 1.0, 0.0, 1.0, 1.0, 0.0, 1.0, 0.0, 0.0, 1.0, 0.0, 1.0, 1.0, 0.0, 1.0, 0.0, 0.0, 1.0, 0.0, 1.0, 1.0, 0.0, 1.0, 0.0, 0.0, 1.0, 0.0, 1.0, 1.0, 0.0, 1.0, 0.0, 0.0, 1.0, 0.0, 1.0, 1.0, 0.0, 1.0, 0.0, 0.0, 1.0, 0.0, 1.0, 1.0, 0.0, 1.0, 0.0, 0.0, 1.0, 0.0, 1.0, 1.0, 0.0, 1.0, 0.0, 0.0, 1.0, 0.0, 1.0, 1.0, 0.0, 1.0, 0.0, 0.0, 1.0, 0.0, 1.0, 1.0, 0.0, 1.0, 0.0, 0.0, 1.0, 0.0, 1.0, 1.0, 0.0, 1.0, 0.0, 0.0, 1.0, 0.0, 1.0, 1.0, 0.0, 1.0, 0.0, 0.0, 1.0, 0.0, 1.0, 1.0, 0.0, 1.0, 0.0, 0.0, 1.0, 0.0, 1.0, 1.0, 0.0, 1.0, 0.0, 0.0, 1.0, 0.0, 1.0, 1.0, 0.0, 1.0, 0.0, 0.0, 1.0, 0.0, 1.0, 1.0, 0.0, 1.0, 0.0, 0.0, 1.0, 0.0, 1.0, 1.0, 0.0, 1.0, 0.0, 0.0, 1.0, 0.0, 1.0, 1.0, 0.0, 1.0, 0.0, 0.0, 1.0, 0.0, 1.0, 1.0, 0.0, 1.0, 0.0, 0.0, 1.0, 0.0, 1.0, 1.0, 0.0, 1.0, 0.0, 0.0, 1.0, 0.0, 1.0, 1.0, 0.0, 1.0, 0.0, 0.0, 1.0, 0.0, 1.0, 1.0, 0.0, 1.0, 0.0, 0.0, 1.0, 0.0, 1.0, 1.0, 0.0, 1.0, 0.0, 0.0, 1.0, 0.0, 1.0, 1.0, 0.0, 1.0, 0.0, 0.0, 1.0, 0.0, 1.0, 1.0, 0.0, 1.0, 0.0, 0.0, 1.0, 0.0, 1.0, 1.0, 0.0, 1.0, 0.0, 0.0, 1.0, 0.0, 1.0, 1.0, 0.0, 1.0, 0.0, 0.0, 1.0, 0.0, 1.0, 1.0, 0.0, 1.0, 0.0, 0.0, 1.0, 0.0, 1.0, 1.0, 0.0, 1.0, 0.0, 0.0, 1.0, 0.0, 1.0, 1.0, 0.0, 1.0, 0.0, 0.0, 1.0, 0.0, 1.0, 1.0, 0.0, 1.0, 0.0, 0.0, 1.0, 0.0, 1.0, 1.0, 0.0, 1.0, 0.0, 0.0, 1.0, 0.0, 1.0, 1.0, 0.0, 1.0, 0.0, 0.0, 1.0, 0.0, 1.0, 1.0, 0.0, 1.0, 0.0, 0.0, 1.0, 0.0, 1.0, 1.0, 0.0, 1.0, 0.0, 0.0, 1.0, 0.0, 1.0, 1.0, 0.0, 1.0, 0.0, 0.0, 1.0, 0.0, 1.0, 1.0, 0.0, 1.0, 0.0, 0.0, 1.0, 0.0, 1.0, 1.0, 0.0, 1.0, 0.0, 0.0, 1.0, 0.0, 1.0, 1.0, 0.0, 1.0, 0.0, 0.0, 1.0, 0.0, 1.0, 1.0, 0.0, 1.0, 0.0, 0.0, 1.0, 0.0, 1.0, 1.0, 0.0, 1.0, 0.0, 0.0, 1.0, 0.0, 1.0, 1.0, 0.0, 1.0, 0.0, 0.0, 1.0, 0.0, 1.0, 1.0, 0.0, 1.0, 0.0, 0.0, 1.0, 0.0, 1.0, 1.0, 0.0, 1.0, 0.0, 0.0, 1.0, 0.0, 1.0, 1.0, 0.0, 1.0, 0.0, 0.0, 1.0, 0.0, 1.0, 1.0, 0.0, 1.0, 0.0, 0.0, 1.0, 0.0, 1.0, 1.0, 0.0, 1.0, 0.0, 0.0, 1.0, 0.0, 1.0, 1.0, 0.0, 1.0, 0.0, 0.0, 1.0, 0.0, 1.0, 1.0, 0.0, 1.0, 0.0, 0.0, 1.0, 0.0, 1.0, 1.0, 0.0, 1.0, 0.0, 0.0, 1.0, 0.0, 1.0, 1.0, 0.0, 1.0, 0.0, 0.0, 1.0, 0.0, 1.0, 1.0, 0.0, 1.0, 0.0, 0.0, 1.0, 0.0, 1.0, 1.0, 0.0, 1.0, 0.0, 0.0, 1.0, 0.0, 1.0, 1.0, 0.0, 1.0, 0.0, 0.0, 1.0, 0.0, 1.0, 1.0, 0.0, 1.0, 0.0, 0.0, 1.0, 0.0, 1.0, 1.0, 0.0, 1.0, 0.0, 0.0, 1.0, 0.0, 1.0, 1.0, 0.0, 1.0, 0.0, 0.0, 1.0, 0.0, 1.0, 1.0, 0.0, 1.0, 0.0, 0.0, 1.0, 0.0, 1.0, 1.0, 0.0, 1.0, 0.0, 0.0, 1.0, 0.0, 1.0, 1.0, 0.0, 1.0, 0.0, 0.0, 1.0, 0.0, 1.0, 1.0, 0.0, 1.0, 0.0, 0.0, 1.0, 0.0, 1.0, 1.0, 0.0, 1.0, 0.0, 0.0, 1.0, 0.0, 1.0, 1.0, 0.0, 1.0, 0.0, 0.0, 1.0, 0.0, 1.0, 1.0, 0.0, 1.0, 0.0, 0.0, 1.0, 0.0, 1.0, 1.0, 0.0, 1.0, 0.0, 0.0, 1.0, 0.0, 1.0, 1.0, 0.0, 1.0, 0.0, 0.0, 1.0, 0.0, 1.0, 1.0, 0.0, 1.0, 0.0, 0.0, 1.0, 0.0, 1.0, 1.0, 0.0, 1.0, 0.0, 0.0, 1.0, 0.0, 1.0, 1.0, 0.0, 1.0, 0.0, 0.0, 1.0, 0.0, 1.0, 1.0, 0.0, 1.0, 0.0, 0.0, 1.0, 0.0, 1.0, 1.0, 0.0, 1.0, 0.0, 0.0, 1.0, 0.0, 1.0, 1.0, 0.0, 1.0, 0.0, 0.0, 1.0, 0.0, 1.0, 1.0, 0.0, 1.0, 0.0, 0.0, 1.0, 0.0, 1.0, 1.0, 0.0, 1.0, 0.0, 0.0, 1.0, 0.0, 1.0, 1.0, 0.0, 1.0, 0.0, 0.0, 1.0, 0.0, 1.0, 1.0, 0.0, 1.0, 0.0, 0.0, 1.0, 0.0, 1.0, 1.0, 0.0, 1.0, 0.0, 0.0, 1.0, 0.0, 1.0, 1.0, 0.0, 1.0, 0.0, 0.0, 1.0, 0.0, 1.0, 1.0, 0.0, 1.0, 0.0, 0.0, 1.0, 0.0, 1.0, 1.0, 0.0, 1.0, 0.0, 0.0, 1.0, 0.0, 1.0, 1.0, 0.0, 1.0, 0.0, 0.0, 1.0, 0.0, 1.0, 1.0, 0.0, 1.0, 0.0, 0.0, 1.0, 0.0, 1.0, 1.0, 0.0, 1.0, 0.0, 0.0, 1.0, 0.0, 1.0, 1.0, 0.0, 1.0, 0.0, 0.0, 1.0, 0.0, 1.0, 1.0, 0.0, 1.0, 0.0, 0.0, 1.0, 0.0, 1.0, 1.0, 0.0, 1.0, 0.0, 0.0, 1.0, 0.0, 1.0, 1.0, 0.0, 1.0, 0.0, 0.0, 1.0, 0.0, 1.0, 1.0, 0.0, 1.0, 0.0, 0.0, 1.0, 0.0, 1.0, 1.0, 0.0, 1.0, 0.0, 0.0, 1.0, 0.0, 1.0, 1.0, 0.0, 1.0, 0.0, 0.0, 1.0, 0.0, 1.0, 1.0, 0.0, 1.0, 0.0, 0.0, 1.0, 0.0, 1.0, 1.0, 0.0, 1.0, 0.0, 0.0, 1.0, 0.0, 1.0, 1.0, 0.0, 1.0, 0.0, 0.0, 1.0, 0.0, 1.0, 1.0, 0.0, 1.0, 0.0, 0.0, 1.0, 0.0, 1.0, 1.0, 0.0, 1.0, 0.0, 0.0, 1.0, 0.0, 1.0, 1.0, 0.0, 1.0, 0.0, 0.0, 1.0, 0.0, 1.0, 1.0, 0.0, 1.0, 0.0, 0.0, 1.0, 0.0, 1.0, 1.0, 0.0, 1.0, 0.0, 0.0, 1.0, 0.0, 1.0, 1.0, 0.0, 1.0, 0.0, 0.0, 1.0, 0.0, 1.0, 1.0, 0.0, 1.0, 0.0, 0.0, 1.0, 0.0, 1.0, 1.0, 0.0, 1.0, 0.0, 0.0, 1.0, 0.0, 1.0, 1.0, 0.0, 1.0, 0.0, 0.0, 1.0, 0.0, 1.0, 1.0, 0.0, 1.0, 0.0, 0.0, 1.0, 0.0, 1.0, 1.0, 0.0, 1.0, 0.0, 0.0, 1.0, 0.0, 1.0, 1.0, 0.0, 1.0, 0.0, 0.0, 1.0, 0.0, 1.0, 1.0, 0.0, 1.0, 0.0, 0.0, 1.0, 0.0, 1.0, 1.0, 0.0, 1.0, 0.0, 0.0, 1.0, 0.0, 1.0, 1.0, 0.0, 1.0, 0.0, 0.0, 1.0, 0.0, 1.0, 1.0, 0.0, 1.0, 0.0, 0.0, 1.0, 0.0, 1.0, 1.0, 0.0, 1.0, 0.0, 0.0, 1.0, 0.0, 1.0, 1.0, 0.0, 1.0, 0.0, 0.0, 1.0, 0.0, 1.0, 1.0, 0.0, 1.0, 0.0, 0.0, 1.0, 0.0, 1.0, 1.0, 0.0, 1.0, 0.0, 0.0, 1.0, 0.0, 1.0, 1.0, 0.0, 1.0, 0.0, 0.0, 1.0, 0.0, 1.0, 1.0, 0.0, 1.0, 0.0, 0.0, 1.0, 0.0, 1.0, 1.0, 0.0, 1.0, 0.0, 0.0, 1.0, 0.0, 1.0, 1.0, 0.0, 1.0, 0.0, 0.0, 1.0, 0.0, 1.0, 1.0, 0.0, 1.0, 0.0, 0.0, 1.0, 0.0, 1.0, 1.0, 0.0, 1.0, 0.0, 0.0, 1.0, 0.0, 1.0, 1.0, 0.0, 1.0, 0.0, 0.0, 1.0, 0.0, 1.0, 1.0, 0.0, 1.0, 0.0, 0.0, 1.0, 0.0, 1.0, 1.0, 0.0, 1.0, 0.0, 0.0, 1.0, 0.0, 1.0, 1.0, 0.0, 1.0, 0.0, 0.0, 1.0, 0.0, 1.0, 1.0, 0.0, 1.0, 0.0, 0.0, 1.0, 0.0, 1.0, 1.0, 0.0, 1.0, 0.0, 0.0, 1.0, 0.0, 1.0, 1.0, 0.0, 1.0, 0.0, 0.0, 1.0, 0.0, 1.0, 1.0, 0.0, 1.0, 0.0, 0.0, 1.0, 0.0, 1.0, 1.0, 0.0, 1.0, 0.0, 0.0, 1.0, 0.0, 1.0, 1.0, 0.0, 1.0, 0.0, 0.0, 1.0, 0.0, 1.0, 1.0, 0.0, 1.0, 0.0, 0.0, 1.0, 0.0, 1.0, 1.0, 0.0, 1.0, 0.0, 0.0, 1.0, 0.0, 1.0, 1.0, 0.0, 1.0, 0.0, 0.0, 1.0, 0.0, 1.0, 1.0, 0.0, 1.0, 0.0, 0.0, 1.0, 0.0, 1.0, 1.0, 0.0, 1.0, 0.0, 0.0, 1.0, 0.0, 1.0, 1.0, 0.0, 1.0, 0.0, 0.0, 1.0, 0.0, 1.0, 1.0, 0.0, 1.0, 0.0, 0.0, 1.0, 0.0, 1.0, 1.0, 0.0, 1.0, 0.0, 0.0, 1.0, 0.0, 1.0, 1.0, 0.0, 1.0, 0.0, 0.0, 1.0, 0.0, 1.0, 1.0, 0.0, 1.0, 0.0, 0.0, 1.0, 0.0, 1.0, 1.0, 0.0, 1.0, 0.0, 0.0, 1.0, 0.0, 1.0, 1.0, 0.0, 1.0, 0.0, 0.0, 1.0, 0.0, 1.0, 1.0, 0.0, 1.0, 0.0, 0.0, 1.0, 0.0, 1.0, 1.0, 0.0, 1.0, 0.0, 0.0, 1.0, 0.0, 1.0, 1.0, 0.0, 1.0, 0.0, 0.0, 1.0, 0.0, 1.0, 1.0, 0.0, 1.0, 0.0, 0.0, 1.0, 0.0, 1.0, 1.0, 0.0, 1.0, 0.0, 0.0, 1.0, 0.0, 1.0, 1.0, 0.0, 1.0, 0.0, 0.0, 1.0, 0.0, 1.0, 1.0, 0.0, 1.0, 0.0, 0.0, 1.0, 0.0, 1.0, 1.0, 0.0, 1.0, 0.0, 0.0, 1.0, 0.0, 1.0, 1.0, 0.0, 1.0, 0.0, 0.0, 1.0, 0.0, 1.0, 1.0, 0.0, 1.0, 0.0, 0.0, 1.0, 0.0, 1.0, 1.0, 0.0, 1.0, 0.0, 0.0, 1.0, 0.0, 1.0, 1.0, 0.0, 1.0, 0.0, 0.0, 1.0, 0.0, 1.0, 1.0, 0.0, 1.0, 0.0, 0.0, 1.0, 0.0, 1.0, 1.0, 0.0, 1.0, 0.0, 0.0, 1.0, 0.0, 1.0, 1.0, 0.0, 1.0, 0.0, 0.0, 1.0, 0.0, 1.0, 1.0, 0.0, 1.0, 0.0, 0.0, 1.0, 0.0, 1.0, 1.0, 0.0, 1.0, 0.0, 0.0, 1.0, 0.0, 1.0, 1.0, 0.0, 1.0, 0.0, 0.0, 1.0, 0.0, 1.0, 1.0, 0.0, 1.0, 0.0, 0.0, 1.0, 0.0, 1.0, 1.0, 0.0, 1.0, 0.0, 0.0, 1.0, 0.0, 1.0, 1.0, 0.0, 1.0, 0.0, 0.0, 1.0, 0.0, 1.0, 1.0, 0.0, 1.0, 0.0, 0.0, 1.0, 0.0, 1.0, 1.0, 0.0, 1.0, 0.0, 0.0, 1.0, 0.0, 1.0, 1.0, 0.0, 1.0, 0.0, 0.0, 1.0, 0.0, 1.0, 1.0, 0.0, 1.0, 0.0, 0.0, 1.0, 0.0, 1.0, 1.0, 0.0, 1.0, 0.0, 0.0, 1.0, 0.0, 1.0, 1.0, 0.0, 1.0, 0.0, 0.0, 1.0, 0.0, 1.0, 1.0, 0.0, 1.0, 0.0, 0.0, 1.0, 0.0, 1.0, 1.0, 0.0, 1.0, 0.0, 0.0, 1.0, 0.0, 1.0, 1.0, 0.0, 1.0, 0.0, 0.0, 1.0, 0.0, 1.0, 1.0, 0.0, 1.0, 0.0, 0.0, 1.0, 0.0, 1.0, 1.0, 0.0, 1.0, 0.0, 0.0, 1.0, 0.0, 1.0, 1.0, 0.0, 1.0, 0.0, 0.0, 1.0, 0.0, 1.0, 1.0, 0.0, 1.0, 0.0, 0.0, 1.0, 0.0, 1.0, 1.0, 0.0, 1.0, 0.0, 0.0, 1.0, 0.0, 1.0, 1.0, 0.0, 1.0, 0.0, 0.0, 1.0, 0.0, 1.0, 1.0, 0.0, 1.0, 0.0, 0.0, 1.0, 0.0, 1.0, 1.0, 0.0, 1.0, 0.0, 0.0, 1.0, 0.0, 1.0, 1.0, 0.0, 1.0, 0.0, 0.0, 1.0, 0.0, 1.0, 1.0, 0.0, 1.0, 0.0, 0.0, 1.0, 0.0, 1.0, 1.0, 0.0, 1.0, 0.0, 0.0, 1.0, 0.0, 1.0, 1.0, 0.0, 1.0, 0.0, 0.0, 1.0, 0.0, 1.0, 1.0, 0.0, 1.0, 0.0, 0.0, 1.0, 0.0, 1.0, 1.0, 0.0, 1.0, 0.0, 0.0, 1.0, 0.0, 1.0, 1.0, 0.0, 1.0, 0.0, 0.0, 1.0, 0.0, 1.0, 1.0, 0.0, 1.0, 0.0, 0.0, 1.0, 0.0, 1.0, 1.0, 0.0, 1.0, 0.0, 0.0, 1.0, 0.0, 1.0, 1.0, 0.0, 1.0, 0.0, 0.0, 1.0, 0.0, 1.0, 1.0, 0.0, 1.0, 0.0, 0.0, 1.0, 0.0, 1.0, 1.0, 0.0, 1.0, 0.0, 0.0, 1.0, 0.0, 1.0, 1.0, 0.0, 1.0, 0.0, 0.0, 1.0, 0.0, 1.0, 1.0, 0.0, 1.0, 0.0, 0.0, 1.0, 0.0, 1.0, 1.0, 0.0, 1.0, 0.0, 0.0, 1.0, 0.0, 1.0, 1.0, 0.0, 1.0, 0.0, 0.0, 1.0, 0.0, 1.0, 1.0, 0.0, 1.0, 0.0, 0.0, 1.0, 0.0, 1.0, 1.0, 0.0, 1.0, 0.0, 0.0, 1.0, 0.0, 1.0, 1.0, 0.0, 1.0, 0.0, 0.0, 1.0, 0.0, 1.0, 1.0, 0.0, 1.0, 0.0, 0.0, 1.0, 0.0, 1.0, 1.0, 0.0, 1.0, 0.0, 0.0, 1.0, 0.0, 1.0, 1.0, 0.0, 1.0, 0.0, 0.0, 1.0, 0.0, 1.0, 1.0, 0.0, 1.0, 0.0, 0.0, 1.0, 0.0, 1.0, 1.0, 0.0, 1.0, 0.0, 0.0, 1.0, 0.0, 1.0, 1.0, 0.0, 1.0, 0.0, 0.0, 1.0, 0.0, 1.0, 1.0, 0.0, 1.0, 0.0, 0.0, 1.0, 0.0, 1.0, 1.0, 0.0, 1.0, 0.0, 0.0, 1.0, 0.0, 1.0, 1.0, 0.0, 1.0, 0.0, 0.0, 1.0, 0.0, 1.0, 1.0, 0.0, 1.0, 0.0, 0.0, 1.0, 0.0, 1.0, 1.0, 0.0, 1.0, 0.0, 0.0, 1.0, 0.0, 1.0, 1.0, 0.0, 1.0, 0.0, 0.0, 1.0, 0.0, 1.0, 1.0, 0.0, 1.0, 0.0, 0.0, 1.0, 0.0, 1.0, 1.0, 0.0, 1.0, 0.0, 0.0, 1.0, 0.0, 1.0, 1.0, 0.0, 1.0, 0.0, 0.0, 1.0, 0.0, 1.0, 1.0, 0.0, 1.0, 0.0, 0.0, 1.0, 0.0, 1.0, 1.0, 0.0, 1.0, 0.0, 0.0, 1.0, 0.0, 1.0, 1.0, 0.0, 1.0, 0.0, 0.0, 1.0, 0.0, 1.0, 1.0, 0.0, 1.0, 0.0, 0.0, 1.0, 0.0, 1.0, 1.0, 0.0, 1.0, 0.0, 0.0, 1.0, 0.0, 1.0, 1.0, 0.0, 1.0, 0.0, 0.0, 1.0, 0.0, 1.0, 1.0, 0.0, 1.0, 0.0, 0.0, 1.0, 0.0, 1.0, 1.0, 0.0, 1.0, 0.0, 0.0, 1.0, 0.0, 1.0, 1.0, 0.0, 1.0, 0.0, 0.0, 1.0, 0.0, 1.0, 1.0, 0.0, 1.0, 0.0, 0.0, 1.0, 0.0, 1.0, 1.0, 0.0, 1.0, 0.0, 0.0, 1.0, 0.0, 1.0, 1.0, 0.0, 1.0, 0.0, 0.0, 1.0, 0.0, 1.0, 1.0, 0.0, 1.0, 0.0, 0.0, 1.0, 0.0, 1.0, 1.0, 0.0, 1.0, 0.0, 0.0, 1.0, 0.0, 1.0, 1.0, 0.0, 1.0, 0.0, 0.0, 1.0, 0.0, 1.0, 1.0, 0.0, 1.0, 0.0, 0.0, 1.0, 0.0, 1.0, 1.0, 0.0, 1.0, 0.0, 0.0, 1.0, 0.0, 1.0, 1.0, 0.0, 1.0, 0.0, 0.0, 1.0, 0.0, 1.0, 1.0, 0.0, 1.0, 0.0, 0.0, 1.0, 0.0, 1.0, 1.0, 0.0, 1.0, 0.0, 0.0, 1.0, 0.0, 1.0, 1.0, 0.0, 1.0, 0.0, 0.0, 1.0, 0.0, 1.0, 1.0, 0.0, 1.0, 0.0, 0.0, 1.0, 0.0, 1.0, 1.0, 0.0, 1.0, 0.0, 0.0, 1.0, 0.0, 1.0, 1.0, 0.0, 1.0, 0.0, 0.0, 1.0, 0.0, 1.0, 1.0, 0.0, 1.0, 0.0, 0.0, 1.0, 0.0, 1.0, 1.0, 0.0, 1.0, 0.0, 0.0, 1.0, 0.0, 1.0, 1.0, 0.0, 1.0, 0.0, 0.0, 1.0, 0.0, 1.0, 1.0, 0.0, 1.0, 0.0, 0.0, 1.0, 0.0, 1.0, 1.0, 0.0, 1.0, 0.0, 0.0, 1.0, 0.0, 1.0, 1.0, 0.0, 1.0, 0.0, 0.0, 1.0, 0.0, 1.0, 1.0, 0.0, 1.0, 0.0, 0.0, 1.0, 0.0, 1.0, 1.0, 0.0, 1.0, 0.0, 0.0, 1.0, 0.0, 1.0, 1.0, 0.0, 1.0, 0.0, 0.0, 1.0, 0.0, 1.0, 1.0, 0.0, 1.0, 0.0, 0.0, 1.0, 0.0, 1.0, 1.0, 0.0, 1.0, 0.0, 0.0, 1.0, 0.0, 1.0, 1.0, 0.0, 1.0, 0.0, 0.0, 1.0, 0.0, 1.0, 1.0, 0.0, 1.0, 0.0, 0.0, 1.0, 0.0, 1.0, 1.0, 0.0, 1.0, 0.0, 0.0, 1.0, 0.0, 1.0, 1.0, 0.0, 1.0, 0.0, 0.0, 1.0, 0.0, 1.0, 1.0, 0.0, 1.0, 0.0, 0.0, 1.0, 0.0, 1.0, 1.0, 0.0, 1.0, 0.0, 0.0, 1.0, 0.0, 1.0, 1.0, 0.0, 1.0, 0.0, 0.0, 1.0, 0.0, 1.0, 1.0, 0.0, 1.0, 0.0, 0.0, 1.0, 0.0, 1.0, 1.0, 0.0, 1.0, 0.0, 0.0, 1.0, 0.0, 1.0, 1.0, 0.0, 1.0, 0.0, 0.0, 1.0, 0.0, 1.0, 1.0, 0.0, 1.0, 0.5, 1.0, 0.5975, 0.9904, 0.6913, 0.9619, 0.7778, 0.9157, 0.8536, 0.8536, 0.9157, 0.7778, 0.9619, 0.6913, 0.9904, 0.5975, 1.0, 0.5, 0.9904, 0.4025, 0.9619, 0.3087, 0.9157, 0.2222, 0.8536, 0.1464, 0.7778, 0.08427, 0.6913, 0.03806, 0.5975, 0.009607, 0.5, 0.0, 0.4025, 0.009607, 0.3087, 0.03806, 0.2222, 0.08427, 0.1464, 0.1464, 0.08426, 0.2222, 0.03806, 0.3087, 0.009607, 0.4025, 0.0, 0.5, 0.009607, 0.5975, 0.03806, 0.6913, 0.08427, 0.7778, 0.1464, 0.8536, 0.2222, 0.9157, 0.3087, 0.9619, 0.4025, 0.9904])
me_cylinder.use_remesh_preserve_volume = False
me_cylinder.use_remesh_preserve_attributes = False
me_cylinder.use_mirror_vertex_groups = False
me_cylinder.update()
me_cube_002 = bpy.data.meshes.new('Cube.002')
me_cube_002.from_pydata([(1.604e-08, -1.275, -1.0), (-1.275, 2.813e-09, -1.0), (-0.2487, -1.25, -1.0), (-0.4878, -1.178, -1.0), (-0.7081, -1.06, -1.0), (-0.9013, -0.9013, -1.0), (-1.06, -0.7081, -1.0), (-1.178, -0.4878, -1.0), (-1.25, -0.2487, -1.0), (-1.275, 2.813e-09, -1.0), (1.604e-08, 1.275, -1.0), (-1.25, 0.2487, -1.0), (-1.178, 0.4878, -1.0), (-1.06, 0.7081, -1.0), (-0.9013, 0.9013, -1.0), (-0.7081, 1.06, -1.0), (-0.4878, 1.178, -1.0), (-0.2487, 1.25, -1.0), (1.275, 2.813e-09, -1.0), (1.604e-08, -1.275, -1.0), (1.25, -0.2487, -1.0), (1.178, -0.4878, -1.0), (1.06, -0.7081, -1.0), (0.9013, -0.9013, -1.0), (0.7081, -1.06, -1.0), (0.4878, -1.178, -1.0), (0.2487, -1.25, -1.0), (1.604e-08, 1.275, -1.0), (1.275, 2.813e-09, -1.0), (0.2487, 1.25, -1.0), (0.4878, 1.178, -1.0), (0.7081, 1.06, -1.0), (0.9013, 0.9013, -1.0), (1.06, 0.7081, -1.0), (1.178, 0.4878, -1.0), (1.25, 0.2487, -1.0), (-1.0, 0.0, 0.0), (0.004839, 2.459e-07, 1.0), (-1.0, 0.0, 0.0), (-0.9957, -0.01012, 0.2098), (-0.9717, -0.01921, 0.4183), (-0.9079, -0.02595, 0.6187), (-0.7876, -0.02855, 0.7911), (-0.6146, -0.02596, 0.9107), (-0.4138, -0.01922, 0.9737), (-0.2049, -0.01011, 0.9967), (-0.205, 0.01012, 0.9967), (-0.4136, 0.01921, 0.9737), (-0.6143, 0.02595, 0.9109), (-0.7873, 0.02855, 0.7914), (-0.9077, 0.02596, 0.619), (-0.9717, 0.01922, 0.4185), (-0.9957, 0.01011, 0.2097), (0.0, -1.0, 0.0), (-2.459e-07, 0.004839, 1.0), (0.0, -1.0, 0.0), (0.01012, -0.9957, 0.2098), (0.01921, -0.9717, 0.4183), (0.02595, -0.9079, 0.6187), (0.02855, -0.7876, 0.7911), (0.02596, -0.6146, 0.9107), (0.01922, -0.4138, 0.9737), (0.01011, -0.2049, 0.9967), (-0.01012, -0.205, 0.9967), (-0.01921, -0.4136, 0.9737), (-0.02595, -0.6143, 0.9109), (-0.02855, -0.7873, 0.7914), (-0.02596, -0.9077, 0.619), (-0.01922, -0.9717, 0.4185), (-0.01011, -0.9957, 0.2097), (-0.9808, -0.1951, 0.0), (0.004746, 0.000944, 1.0), (-0.9775, -0.1944, 0.2097), (-0.9549, -0.1899, 0.4184), (-0.8929, -0.1776, 0.6188), (-0.775, -0.1542, 0.7912), (-0.6051, -0.1204, 0.9108), (-0.4076, -0.08108, 0.9737), (-0.202, -0.04017, 0.9967), (-0.9239, -0.3827, 0.0), (0.00447, 0.001852, 1.0), (-0.9208, -0.3814, 0.2097), (-0.8995, -0.3726, 0.4184), (-0.8411, -0.3484, 0.6188), (-0.7301, -0.3024, 0.7912), (-0.57, -0.2361, 0.9108), (-0.384, -0.1591, 0.9737), (-0.1902, -0.0788, 0.9967), (-0.8315, -0.5556, 0.0), (0.004023, 0.002688, 1.0), (-0.8287, -0.5537, 0.2097), (-0.8095, -0.5409, 0.4184), (-0.757, -0.5058, 0.6188), (-0.657, -0.439, 0.7912), (-0.513, -0.3428, 0.9108), (-0.3456, -0.2309, 0.9737), (-0.1712, -0.1144, 0.9967), (-0.7071, -0.7071, 0.0), (0.003422, 0.003421, 1.0), (-0.7047, -0.7047, 0.2097), (-0.6884, -0.6884, 0.4184), (-0.6437, -0.6437, 0.6188), (-0.5588, -0.5588, 0.7912), (-0.4363, -0.4363, 0.9108), (-0.2939, -0.2939, 0.9737), (-0.1456, -0.1456, 0.9967), (-0.5556, -0.8315, 0.0), (0.002688, 0.004023, 1.0), (-0.5537, -0.8287, 0.2097), (-0.5409, -0.8095, 0.4184), (-0.5058, -0.757, 0.6188), (-0.439, -0.657, 0.7912), (-0.3428, -0.513, 0.9108), (-0.2309, -0.3456, 0.9737), (-0.1144, -0.1712, 0.9967), (-0.3827, -0.9239, 0.0), (0.001852, 0.00447, 1.0), (-0.3814, -0.9208, 0.2097), (-0.3726, -0.8995, 0.4184), (-0.3484, -0.8411, 0.6188), (-0.3024, -0.7301, 0.7912), (-0.2361, -0.57, 0.9108), (-0.1591, -0.384, 0.9737), (-0.0788, -0.1902, 0.9967), (-0.1951, -0.9808, 0.0), (0.0009442, 0.004746, 1.0), (-0.1944, -0.9775, 0.2097), (-0.1899, -0.9549, 0.4184), (-0.1776, -0.8929, 0.6188), (-0.1542, -0.775, 0.7912), (-0.1204, -0.6051, 0.9108), (-0.08108, -0.4076, 0.9737), (-0.04017, -0.202, 0.9967), (0.0, 0.7958, 0.0), (2.459e-07, -0.004839, 1.0), (0.0, 0.7796, 0.0), (-0.01012, 0.7352, 0.2098), (-0.02261, 0.8054, 0.5336), (-0.02595, 0.9079, 0.6187), (-0.02855, 0.7876, 0.7911), (-0.02596, 0.6146, 0.9107), (-0.01922, 0.4138, 0.9737), (-0.01011, 0.2049, 0.9967), (0.01012, 0.205, 0.9967), (0.01921, 0.4136, 0.9737), (0.02595, 0.6143, 0.9109), (0.02855, 0.7873, 0.7914), (0.02596, 0.9077, 0.619), (0.01922, 0.8375, 0.5303), (0.01011, 0.7424, 0.2097), (-0.1951, 0.7693, 0.0), (0.000944, -0.004746, 1.0), (-0.1944, 0.6569, 0.2097), (-0.2827, 0.7617, 0.5538), (-0.1776, 0.8929, 0.6188), (-0.1542, 0.775, 0.7912), (-0.1204, 0.6051, 0.9108), (-0.08108, 0.4076, 0.9737), (-0.04017, 0.202, 0.9967), (-0.3827, 0.6805, 0.0), (0.001852, -0.00447, 1.0), (-0.4977, 0.8834, 0.2097), (-0.4692, 0.8635, 0.4815), (-0.3484, 0.8411, 0.6188), (-0.3024, 0.7301, 0.7912), (-0.2361, 0.57, 0.9108), (-0.1591, 0.384, 0.9737), (-0.0788, 0.1902, 0.9967), (-0.5556, 0.8315, 0.0), (0.002688, -0.004023, 1.0), (-0.5537, 0.8287, 0.2097), (-0.5409, 0.8095, 0.4184), (-0.5058, 0.757, 0.6188), (-0.439, 0.657, 0.7912), (-0.3428, 0.513, 0.9108), (-0.2309, 0.3456, 0.9737), (-0.1144, 0.1712, 0.9967), (-0.7071, 0.7071, 0.0), (0.003421, -0.003422, 1.0), (-0.7047, 0.7047, 0.2097), (-0.6884, 0.6884, 0.4184), (-0.6437, 0.6437, 0.6188), (-0.5588, 0.5588, 0.7912), (-0.4363, 0.4363, 0.9108), (-0.2939, 0.2939, 0.9737), (-0.1456, 0.1456, 0.9967), (-0.8315, 0.5556, 0.0), (0.004023, -0.002688, 1.0), (-0.8287, 0.5537, 0.2097), (-0.8095, 0.5409, 0.4184), (-0.757, 0.5058, 0.6188), (-0.657, 0.439, 0.7912), (-0.513, 0.3428, 0.9108), (-0.3456, 0.2309, 0.9737), (-0.1712, 0.1144, 0.9967), (-0.9239, 0.3827, 0.0), (0.00447, -0.001852, 1.0), (-0.9208, 0.3814, 0.2097), (-0.8995, 0.3726, 0.4184), (-0.8411, 0.3484, 0.6188), (-0.7301, 0.3024, 0.7912), (-0.57, 0.2361, 0.9108), (-0.384, 0.1591, 0.9737), (-0.1902, 0.0788, 0.9967), (-0.9808, 0.1951, 0.0), (0.004746, -0.0009442, 1.0), (-0.9775, 0.1944, 0.2097), (-0.9549, 0.1899, 0.4184), (-0.8929, 0.1776, 0.6188), (-0.775, 0.1542, 0.7912), (-0.6051, 0.1204, 0.9108), (-0.4076, 0.08108, 0.9737), (-0.202, 0.04017, 0.9967), (0.1951, -0.9808, 0.0), (-0.000944, 0.004746, 1.0), (0.1944, -0.9775, 0.2097), (0.1899, -0.9549, 0.4184), (0.1776, -0.8929, 0.6188), (0.1542, -0.775, 0.7912), (0.1204, -0.6051, 0.9108), (0.08108, -0.4076, 0.9737), (0.04017, -0.202, 0.9967), (0.3827, -0.9239, 0.0), (-0.001852, 0.00447, 1.0), (0.3814, -0.9208, 0.2097), (0.3726, -0.8995, 0.4184), (0.3484, -0.8411, 0.6188), (0.3024, -0.7301, 0.7912), (0.2361, -0.57, 0.9108), (0.1591, -0.384, 0.9737), (0.0788, -0.1902, 0.9967), (0.5556, -0.8315, 0.0), (-0.002688, 0.004023, 1.0), (0.5537, -0.8287, 0.2097), (0.5409, -0.8095, 0.4184), (0.5058, -0.757, 0.6188), (0.439, -0.657, 0.7912), (0.3428, -0.513, 0.9108), (0.2309, -0.3456, 0.9737), (0.1144, -0.1712, 0.9967), (0.7071, -0.7071, 0.0), (-0.003421, 0.003422, 1.0), (0.7047, -0.7047, 0.2097), (0.6884, -0.6884, 0.4184), (0.6437, -0.6437, 0.6188), (0.5588, -0.5588, 0.7912), (0.4363, -0.4363, 0.9108), (0.2939, -0.2939, 0.9737), (0.1456, -0.1456, 0.9967), (0.8315, -0.5556, 0.0), (-0.004023, 0.002688, 1.0), (0.8287, -0.5537, 0.2097), (0.8095, -0.5409, 0.4184), (0.757, -0.5058, 0.6188), (0.657, -0.439, 0.7912), (0.513, -0.3428, 0.9108), (0.3456, -0.2309, 0.9737), (0.1712, -0.1144, 0.9967), (0.9239, -0.3827, 0.0), (-0.00447, 0.001852, 1.0), (0.9208, -0.3814, 0.2097), (0.8995, -0.3726, 0.4184), (0.8411, -0.3484, 0.6188), (0.7301, -0.3024, 0.7912), (0.57, -0.2361, 0.9108), (0.384, -0.1591, 0.9737), (0.1902, -0.0788, 0.9967), (0.9808, -0.1951, 0.0), (-0.004746, 0.0009442, 1.0), (0.9775, -0.1944, 0.2097), (0.9549, -0.1899, 0.4184), (0.8929, -0.1776, 0.6188), (0.775, -0.1542, 0.7912), (0.6051, -0.1204, 0.9108), (0.4076, -0.08108, 0.9737), (0.202, -0.04017, 0.9967), (1.0, 0.0, 0.0), (-0.004839, -2.459e-07, 1.0), (1.0, 0.0, 0.0), (0.9957, 0.01012, 0.2098), (0.9717, 0.01921, 0.4183), (0.9079, 0.02595, 0.6187), (0.7876, 0.02855, 0.7911), (0.6146, 0.02596, 0.9107), (0.4138, 0.01922, 0.9737), (0.2049, 0.01011, 0.9967), (0.205, -0.01012, 0.9967), (0.4136, -0.01921, 0.9737), (0.6143, -0.02595, 0.9109), (0.7873, -0.02855, 0.7914), (0.9077, -0.02596, 0.619), (0.9717, -0.01922, 0.4185), (0.9957, -0.01011, 0.2097), (0.9808, 0.1951, 0.0), (-0.004746, -0.000944, 1.0), (0.9775, 0.1944, 0.2097), (0.9549, 0.1899, 0.4184), (0.8929, 0.1776, 0.6188), (0.775, 0.1542, 0.7912), (0.6051, 0.1204, 0.9108), (0.4076, 0.08108, 0.9737), (0.202, 0.04017, 0.9967), (0.9239, 0.3827, 0.0), (-0.00447, -0.001852, 1.0), (0.9208, 0.3814, 0.2097), (0.8995, 0.3726, 0.4184), (0.8411, 0.3484, 0.6188), (0.7301, 0.3024, 0.7912), (0.57, 0.2361, 0.9108), (0.384, 0.1591, 0.9737), (0.1902, 0.0788, 0.9967), (0.8315, 0.5556, 0.0), (-0.004023, -0.002688, 1.0), (0.8287, 0.5537, 0.2097), (0.8095, 0.5409, 0.4184), (0.757, 0.5058, 0.6188), (0.657, 0.439, 0.7912), (0.513, 0.3428, 0.9108), (0.3456, 0.2309, 0.9737), (0.1712, 0.1144, 0.9967), (0.7071, 0.7071, 0.0), (-0.003422, -0.003421, 1.0), (0.7047, 0.7047, 0.2097), (0.6884, 0.6884, 0.4184), (0.6437, 0.6437, 0.6188), (0.5588, 0.5588, 0.7912), (0.4363, 0.4363, 0.9108), (0.2939, 0.2939, 0.9737), (0.1456, 0.1456, 0.9967), (0.5556, 0.8315, 0.0), (-0.002688, -0.004023, 1.0), (0.5537, 0.8287, 0.2097), (0.5409, 0.8095, 0.4184), (0.5058, 0.757, 0.6188), (0.439, 0.657, 0.7912), (0.3428, 0.513, 0.9108), (0.2309, 0.3456, 0.9737), (0.1144, 0.1712, 0.9967), (0.3827, 0.6353, 0.0), (-0.001852, -0.00447, 1.0), (0.4659, 0.5911, 0.2097), (0.4483, 0.8995, 0.5305), (0.3484, 0.8411, 0.6188), (0.3024, 0.7301, 0.7912), (0.2361, 0.57, 0.9108), (0.1591, 0.384, 0.9737), (0.0788, 0.1902, 0.9967), (0.1951, 0.6916, 0.0), (-0.0009442, -0.004746, 1.0), (0.1944, 0.7298, 0.2097), (0.2904, 0.7841, 0.5736), (0.1776, 0.8929, 0.6188), (0.1542, 0.775, 0.7912), (0.1204, 0.6051, 0.9108), (0.08108, 0.4076, 0.9737), (0.04017, 0.202, 0.9967)], [], [(0, 2, 3, 4, 5, 6, 7, 8, 1, 9, 11, 12, 13, 14, 15, 16, 17, 10, 27, 29, 30, 31, 32, 33, 34, 35, 28, 18, 20, 21, 22, 23, 24, 25, 26, 19), (53, 19, 26, 213), (133, 10, 17, 150), (2, 124, 115, 3), (3, 115, 106, 4), (4, 106, 97, 5), (5, 97, 88, 6), (6, 88, 79, 7), (204, 11, 9, 38), (347, 29, 27, 135), (159, 16, 15, 168), (168, 15, 14, 177), (177, 14, 13, 186), (186, 13, 12, 195), (195, 12, 11, 204), (213, 26, 25, 222), (276, 278, 18, 28), (302, 34, 33, 311), (311, 33, 32, 320), (320, 32, 31, 329), (329, 31, 30, 338), (338, 30, 29, 347), (222, 25, 24, 231), (231, 24, 23, 240), (240, 23, 22, 249), (249, 22, 21, 258), (258, 21, 20, 267), (267, 20, 18, 278), (293, 35, 34, 302), (8, 70, 36, 1), (0, 55, 124, 2), (150, 17, 16, 159), (36, 38, 9, 1), (133, 135, 27, 10), (7, 79, 70, 8), (276, 28, 35, 293), (53, 55, 0, 19), (46, 45, 37), (47, 44, 45, 46), (48, 43, 44, 47), (49, 42, 43, 48), (50, 41, 42, 49), (51, 40, 41, 50), (39, 40, 51, 52), (36, 39, 52, 38), (63, 62, 54), (64, 61, 62, 63), (65, 60, 61, 64), (66, 59, 60, 65), (67, 58, 59, 66), (68, 57, 58, 67), (56, 57, 68, 69), (53, 56, 69, 55), (143, 142, 134), (144, 141, 142, 143), (145, 140, 141, 144), (146, 139, 140, 145), (147, 138, 139, 146), (148, 137, 138, 147), (136, 137, 148, 149), (133, 136, 149, 135), (286, 285, 277), (287, 284, 285, 286), (288, 283, 284, 287), (289, 282, 283, 288), (290, 281, 282, 289), (291, 280, 281, 290), (279, 280, 291, 292), (276, 279, 292, 278), (54, 125, 132, 63), (63, 132, 131, 64), (64, 131, 130, 65), (65, 130, 129, 66), (66, 129, 128, 67), (67, 128, 127, 68), (68, 127, 126, 69), (69, 126, 124, 55), (125, 116, 123, 132), (132, 123, 122, 131), (131, 122, 121, 130), (130, 121, 120, 129), (129, 120, 119, 128), (128, 119, 118, 127), (127, 118, 117, 126), (126, 117, 115, 124), (116, 107, 114, 123), (123, 114, 113, 122), (122, 113, 112, 121), (121, 112, 111, 120), (120, 111, 110, 119), (119, 110, 109, 118), (118, 109, 108, 117), (117, 108, 106, 115), (107, 98, 105, 114), (114, 105, 104, 113), (113, 104, 103, 112), (112, 103, 102, 111), (111, 102, 101, 110), (110, 101, 100, 109), (109, 100, 99, 108), (108, 99, 97, 106), (98, 89, 96, 105), (105, 96, 95, 104), (104, 95, 94, 103), (103, 94, 93, 102), (102, 93, 92, 101), (101, 92, 91, 100), (100, 91, 90, 99), (99, 90, 88, 97), (89, 80, 87, 96), (96, 87, 86, 95), (95, 86, 85, 94), (94, 85, 84, 93), (93, 84, 83, 92), (92, 83, 82, 91), (91, 82, 81, 90), (90, 81, 79, 88), (80, 71, 78, 87), (87, 78, 77, 86), (86, 77, 76, 85), (85, 76, 75, 84), (84, 75, 74, 83), (83, 74, 73, 82), (82, 73, 72, 81), (81, 72, 70, 79), (71, 37, 45, 78), (78, 45, 44, 77), (77, 44, 43, 76), (76, 43, 42, 75), (75, 42, 41, 74), (74, 41, 40, 73), (73, 40, 39, 72), (72, 39, 36, 70), (151, 134, 142, 158), (158, 142, 141, 157), (157, 141, 140, 156), (156, 140, 139, 155), (155, 139, 138, 154), (154, 138, 137, 153), (153, 137, 136, 152), (152, 136, 133, 150), (160, 151, 158, 167), (167, 158, 157, 166), (166, 157, 156, 165), (165, 156, 155, 164), (164, 155, 154, 163), (163, 154, 153, 162), (162, 153, 152, 161), (161, 152, 150, 159), (169, 160, 167, 176), (176, 167, 166, 175), (175, 166, 165, 174), (174, 165, 164, 173), (173, 164, 163, 172), (172, 163, 162, 171), (171, 162, 161, 170), (170, 161, 159, 168), (178, 169, 176, 185), (185, 176, 175, 184), (184, 175, 174, 183), (183, 174, 173, 182), (182, 173, 172, 181), (181, 172, 171, 180), (180, 171, 170, 179), (179, 170, 168, 177), (187, 178, 185, 194), (194, 185, 184, 193), (193, 184, 183, 192), (192, 183, 182, 191), (191, 182, 181, 190), (190, 181, 180, 189), (189, 180, 179, 188), (188, 179, 177, 186), (196, 187, 194, 203), (203, 194, 193, 202), (202, 193, 192, 201), (201, 192, 191, 200), (200, 191, 190, 199), (199, 190, 189, 198), (198, 189, 188, 197), (197, 188, 186, 195), (205, 196, 203, 212), (212, 203, 202, 211), (211, 202, 201, 210), (210, 201, 200, 209), (209, 200, 199, 208), (208, 199, 198, 207), (207, 198, 197, 206), (206, 197, 195, 204), (294, 277, 285, 301), (301, 285, 284, 300), (300, 284, 283, 299), (299, 283, 282, 298), (298, 282, 281, 297), (297, 281, 280, 296), (296, 280, 279, 295), (295, 279, 276, 293), (303, 294, 301, 310), (310, 301, 300, 309), (309, 300, 299, 308), (308, 299, 298, 307), (307, 298, 297, 306), (306, 297, 296, 305), (305, 296, 295, 304), (304, 295, 293, 302), (312, 303, 310, 319), (319, 310, 309, 318), (318, 309, 308, 317), (317, 308, 307, 316), (316, 307, 306, 315), (315, 306, 305, 314), (314, 305, 304, 313), (313, 304, 302, 311), (321, 312, 319, 328), (328, 319, 318, 327), (327, 318, 317, 326), (326, 317, 316, 325), (325, 316, 315, 324), (324, 315, 314, 323), (323, 314, 313, 322), (322, 313, 311, 320), (330, 321, 328, 337), (337, 328, 327, 336), (336, 327, 326, 335), (335, 326, 325, 334), (334, 325, 324, 333), (333, 324, 323, 332), (332, 323, 322, 331), (331, 322, 320, 329), (339, 330, 337, 346), (346, 337, 336, 345), (345, 336, 335, 344), (344, 335, 334, 343), (343, 334, 333, 342), (342, 333, 332, 341), (341, 332, 331, 340), (340, 331, 329, 338), (348, 339, 346, 355), (355, 346, 345, 354), (354, 345, 344, 353), (353, 344, 343, 352), (352, 343, 342, 351), (351, 342, 341, 350), (350, 341, 340, 349), (349, 340, 338, 347), (223, 214, 221, 230), (230, 221, 220, 229), (229, 220, 219, 228), (228, 219, 218, 227), (227, 218, 217, 226), (226, 217, 216, 225), (225, 216, 215, 224), (224, 215, 213, 222), (232, 223, 230, 239), (239, 230, 229, 238), (238, 229, 228, 237), (237, 228, 227, 236), (236, 227, 226, 235), (235, 226, 225, 234), (234, 225, 224, 233), (233, 224, 222, 231), (241, 232, 239, 248), (248, 239, 238, 247), (247, 238, 237, 246), (246, 237, 236, 245), (245, 236, 235, 244), (244, 235, 234, 243), (243, 234, 233, 242), (242, 233, 231, 240), (250, 241, 248, 257), (257, 248, 247, 256), (256, 247, 246, 255), (255, 246, 245, 254), (254, 245, 244, 253), (253, 244, 243, 252), (252, 243, 242, 251), (251, 242, 240, 249), (259, 250, 257, 266), (266, 257, 256, 265), (265, 256, 255, 264), (264, 255, 254, 263), (263, 254, 253, 262), (262, 253, 252, 261), (261, 252, 251, 260), (260, 251, 249, 258), (268, 259, 266, 275), (275, 266, 265, 274), (274, 265, 264, 273), (273, 264, 263, 272), (272, 263, 262, 271), (271, 262, 261, 270), (270, 261, 260, 269), (269, 260, 258, 267), (37, 205, 212, 46), (46, 212, 211, 47), (47, 211, 210, 48), (48, 210, 209, 49), (49, 209, 208, 50), (50, 208, 207, 51), (51, 207, 206, 52), (52, 206, 204, 38), (134, 348, 355, 143), (143, 355, 354, 144), (144, 354, 353, 145), (145, 353, 352, 146), (146, 352, 351, 147), (147, 351, 350, 148), (148, 350, 349, 149), (149, 349, 347, 135), (214, 54, 62, 221), (221, 62, 61, 220), (220, 61, 60, 219), (219, 60, 59, 218), (218, 59, 58, 217), (217, 58, 57, 216), (216, 57, 56, 215), (215, 56, 53, 213), (277, 268, 275, 286), (286, 275, 274, 287), (287, 274, 273, 288), (288, 273, 272, 289), (289, 272, 271, 290), (290, 271, 270, 291), (291, 270, 269, 292), (292, 269, 267, 278), (54, 214, 223, 232, 241, 250, 259, 268, 277, 294, 303, 312, 321, 330, 339, 348, 134, 151, 160, 169, 178, 187, 196, 205, 37, 71, 80, 89, 98, 107, 116, 125)])
me_cube_002.polygons.foreach_set('use_smooth', [True] * 326)
_uv = me_cube_002.uv_layers.new(name='UVMap')
_uv.uv.foreach_set('vector', [0.5, 1.0, 0.5868, 0.9924, 0.671, 0.9698, 0.75, 0.933, 0.8214, 0.883, 0.883, 0.8214, 0.933, 0.75, 0.9698, 0.671, 0.9924, 0.5868, 1.0, 0.5, 0.9924, 0.4132, 0.9698, 0.329, 0.933, 0.25, 0.883, 0.1786, 0.8214, 0.117, 0.75, 0.06699, 0.671, 0.03015, 0.5868, 0.007596, 0.5, 0.0, 0.4132, 0.007596, 0.329, 0.03015, 0.25, 0.06699, 0.1786, 0.117, 0.117, 0.1786, 0.06699, 0.25, 0.03015, 0.329, 0.007596, 0.4132, 0.0, 0.5, 0.007596, 0.5868, 0.03015, 0.671, 0.06699, 0.75, 0.117, 0.8214, 0.1786, 0.883, 0.25, 0.933, 0.329, 0.9698, 0.4132, 0.9924, 0.0, 0.0, 1.0, 0.0, 1.0, 1.0, 0.0, 1.0, 0.0, 0.0, 1.0, 0.0, 1.0, 1.0, 0.0, 1.0, 0.0, 0.0, 1.0, 0.0, 1.0, 1.0, 0.0, 1.0, 0.0, 0.0, 1.0, 0.0, 1.0, 1.0, 0.0, 1.0, 0.0, 0.0, 1.0, 0.0, 1.0, 1.0, 0.0, 1.0, 0.0, 0.0, 1.0, 0.0, 1.0, 1.0, 0.0, 1.0, 0.0, 0.0, 1.0, 0.0, 1.0, 1.0, 0.0, 1.0, 0.0, 0.0, 1.0, 0.0, 1.0, 1.0, 0.0, 1.0, 0.0, 0.0, 1.0, 0.0, 1.0, 1.0, 0.0, 1.0, 0.0, 0.0, 1.0, 0.0, 1.0, 1.0, 0.0, 1.0, 0.0, 0.0, 1.0, 0.0, 1.0, 1.0, 0.0, 1.0, 0.0, 0.0, 1.0, 0.0, 1.0, 1.0, 0.0, 1.0, 0.0, 0.0, 1.0, 0.0, 1.0, 1.0, 0.0, 1.0, 0.0, 0.0, 1.0, 0.0, 1.0, 1.0, 0.0, 1.0, 0.0, 0.0, 1.0, 0.0, 1.0, 1.0, 0.0, 1.0, 0.0, 0.0, 1.0, 0.0, 1.0, 1.0, 0.0, 1.0, 0.0, 0.0, 1.0, 0.0, 1.0, 1.0, 0.0, 1.0, 0.0, 0.0, 1.0, 0.0, 1.0, 1.0, 0.0, 1.0, 0.0, 0.0, 1.0, 0.0, 1.0, 1.0, 0.0, 1.0, 0.0, 0.0, 1.0, 0.0, 1.0, 1.0, 0.0, 1.0, 0.0, 0.0, 1.0, 0.0, 1.0, 1.0, 0.0, 1.0, 0.0, 0.0, 1.0, 0.0, 1.0, 1.0, 0.0, 1.0, 0.0, 0.0, 1.0, 0.0, 1.0, 1.0, 0.0, 1.0, 0.0, 0.0, 1.0, 0.0, 1.0, 1.0, 0.0, 1.0, 0.0, 0.0, 1.0, 0.0, 1.0, 1.0, 0.0, 1.0, 0.0, 0.0, 1.0, 0.0, 1.0, 1.0, 0.0, 1.0, 0.0, 0.0, 1.0, 0.0, 1.0, 1.0, 0.0, 1.0, 0.0, 0.0, 1.0, 0.0, 1.0, 1.0, 0.0, 1.0, 0.0, 0.0, 1.0, 0.0, 1.0, 1.0, 0.0, 1.0, 0.0, 0.0, 1.0, 0.0, 1.0, 1.0, 0.0, 1.0, 0.0, 0.0, 1.0, 0.0, 1.0, 1.0, 0.0, 1.0, 0.0, 0.0, 1.0, 0.0, 1.0, 1.0, 0.0, 1.0, 0.0, 0.0, 1.0, 0.0, 1.0, 1.0, 0.0, 1.0, 0.0, 0.0, 1.0, 0.0, 1.0, 1.0, 0.0, 1.0, 0.0, 0.0, 1.0, 0.0, 1.0, 1.0, 0.0, 1.0, 0.0, 0.0, 1.0, 0.0, 1.0, 1.0, 0.0, 1.0, 0.0, 0.0, 1.0, 0.0, 1.0, 1.0, 0.0, 0.0, 1.0, 0.0, 1.0, 1.0, 0.0, 1.0, 0.0, 0.0, 1.0, 0.0, 1.0, 1.0, 0.0, 1.0, 0.0, 0.0, 1.0, 0.0, 1.0, 1.0, 0.0, 1.0, 0.0, 0.0, 1.0, 0.0, 1.0, 1.0, 0.0, 1.0, 0.0, 0.0, 1.0, 0.0, 1.0, 1.0, 0.0, 1.0, 0.0, 0.0, 1.0, 0.0, 1.0, 1.0, 0.0, 1.0, 0.0, 0.0, 1.0, 0.0, 1.0, 1.0, 0.0, 1.0, 0.0, 0.0, 1.0, 0.0, 1.0, 1.0, 0.0, 0.0, 1.0, 0.0, 1.0, 1.0, 0.0, 1.0, 0.0, 0.0, 1.0, 0.0, 1.0, 1.0, 0.0, 1.0, 0.0, 0.0, 1.0, 0.0, 1.0, 1.0, 0.0, 1.0, 0.0, 0.0, 1.0, 0.0, 1.0, 1.0, 0.0, 1.0, 0.0, 0.0, 1.0, 0.0, 1.0, 1.0, 0.0, 1.0, 0.0, 0.0, 1.0, 0.0, 1.0, 1.0, 0.0, 1.0, 0.0, 0.0, 1.0, 0.0, 1.0, 1.0, 0.0, 1.0, 0.0, 0.0, 1.0, 0.0, 1.0, 1.0, 0.0, 0.0, 1.0, 0.0, 1.0, 1.0, 0.0, 1.0, 0.0, 0.0, 1.0, 0.0, 1.0, 1.0, 0.0, 1.0, 0.0, 0.0, 1.0, 0.0, 1.0, 1.0, 0.0, 1.0, 0.0, 0.0, 1.0, 0.0, 1.0, 1.0, 0.0, 1.0, 0.0, 0.0, 1.0, 0.0, 1.0, 1.0, 0.0, 1.0, 0.0, 0.0, 1.0, 0.0, 1.0, 1.0, 0.0, 1.0, 0.0, 0.0, 1.0, 0.0, 1.0, 1.0, 0.0, 1.0, 0.0, 0.0, 1.0, 0.0, 1.0, 1.0, 0.0, 0.0, 1.0, 0.0, 1.0, 1.0, 0.0, 1.0, 0.0, 0.0, 1.0, 0.0, 1.0, 1.0, 0.0, 1.0, 0.0, 0.0, 1.0, 0.0, 1.0, 1.0, 0.0, 1.0, 0.0, 0.0, 1.0, 0.0, 1.0, 1.0, 0.0, 1.0, 0.0, 0.0, 1.0, 0.0, 1.0, 1.0, 0.0, 1.0, 0.0, 0.0, 1.0, 0.0, 1.0, 1.0, 0.0, 1.0, 0.0, 0.0, 1.0, 0.0, 1.0, 1.0, 0.0, 1.0, 0.0, 0.0, 1.0, 0.0, 1.0, 1.0, 0.0, 1.0, 0.0, 0.0, 1.0, 0.0, 1.0, 1.0, 0.0, 1.0, 0.0, 0.0, 1.0, 0.0, 1.0, 1.0, 0.0, 1.0, 0.0, 0.0, 1.0, 0.0, 1.0, 1.0, 0.0, 1.0, 0.0, 0.0, 1.0, 0.0, 1.0, 1.0, 0.0, 1.0, 0.0, 0.0, 1.0, 0.0, 1.0, 1.0, 0.0, 1.0, 0.0, 0.0, 1.0, 0.0, 1.0, 1.0, 0.0, 1.0, 0.0, 0.0, 1.0, 0.0, 1.0, 1.0, 0.0, 1.0, 0.0, 0.0, 1.0, 0.0, 1.0, 1.0, 0.0, 1.0, 0.0, 0.0, 1.0, 0.0, 1.0, 1.0, 0.0, 1.0, 0.0, 0.0, 1.0, 0.0, 1.0, 1.0, 0.0, 1.0, 0.0, 0.0, 1.0, 0.0, 1.0, 1.0, 0.0, 1.0, 0.0, 0.0, 1.0, 0.0, 1.0, 1.0, 0.0, 1.0, 0.0, 0.0, 1.0, 0.0, 1.0, 1.0, 0.0, 1.0, 0.0, 0.0, 1.0, 0.0, 1.0, 1.0, 0.0, 1.0, 0.0, 0.0, 1.0, 0.0, 1.0, 1.0, 0.0, 1.0, 0.0, 0.0, 1.0, 0.0, 1.0, 1.0, 0.0, 1.0, 0.0, 0.0, 1.0, 0.0, 1.0, 1.0, 0.0, 1.0, 0.0, 0.0, 1.0, 0.0, 1.0, 1.0, 0.0, 1.0, 0.0, 0.0, 1.0, 0.0, 1.0, 1.0, 0.0, 1.0, 0.0, 0.0, 1.0, 0.0, 1.0, 1.0, 0.0, 1.0, 0.0, 0.0, 1.0, 0.0, 1.0, 1.0, 0.0, 1.0, 0.0, 0.0, 1.0, 0.0, 1.0, 1.0, 0.0, 1.0, 0.0, 0.0, 1.0, 0.0, 1.0, 1.0, 0.0, 1.0, 0.0, 0.0, 1.0, 0.0, 1.0, 1.0, 0.0, 1.0, 0.0, 0.0, 1.0, 0.0, 1.0, 1.0, 0.0, 1.0, 0.0, 0.0, 1.0, 0.0, 1.0, 1.0, 0.0, 1.0, 0.0, 0.0, 1.0, 0.0, 1.0, 1.0, 0.0, 1.0, 0.0, 0.0, 1.0, 0.0, 1.0, 1.0, 0.0, 1.0, 0.0, 0.0, 1.0, 0.0, 1.0, 1.0, 0.0, 1.0, 0.0, 0.0, 1.0, 0.0, 1.0, 1.0, 0.0, 1.0, 0.0, 0.0, 1.0, 0.0, 1.0, 1.0, 0.0, 1.0, 0.0, 0.0, 1.0, 0.0, 1.0, 1.0, 0.0, 1.0, 0.0, 0.0, 1.0, 0.0, 1.0, 1.0, 0.0, 1.0, 0.0, 0.0, 1.0, 0.0, 1.0, 1.0, 0.0, 1.0, 0.0, 0.0, 1.0, 0.0, 1.0, 1.0, 0.0, 1.0, 0.0, 0.0, 1.0, 0.0, 1.0, 1.0, 0.0, 1.0, 0.0, 0.0, 1.0, 0.0, 1.0, 1.0, 0.0, 1.0, 0.0, 0.0, 1.0, 0.0, 1.0, 1.0, 0.0, 1.0, 0.0, 0.0, 1.0, 0.0, 1.0, 1.0, 0.0, 1.0, 0.0, 0.0, 1.0, 0.0, 1.0, 1.0, 0.0, 1.0, 0.0, 0.0, 1.0, 0.0, 1.0, 1.0, 0.0, 1.0, 0.0, 0.0, 1.0, 0.0, 1.0, 1.0, 0.0, 1.0, 0.0, 0.0, 1.0, 0.0, 1.0, 1.0, 0.0, 1.0, 0.0, 0.0, 1.0, 0.0, 1.0, 1.0, 0.0, 1.0, 0.0, 0.0, 1.0, 0.0, 1.0, 1.0, 0.0, 1.0, 0.0, 0.0, 1.0, 0.0, 1.0, 1.0, 0.0, 1.0, 0.0, 0.0, 1.0, 0.0, 1.0, 1.0, 0.0, 1.0, 0.0, 0.0, 1.0, 0.0, 1.0, 1.0, 0.0, 1.0, 0.0, 0.0, 1.0, 0.0, 1.0, 1.0, 0.0, 1.0, 0.0, 0.0, 1.0, 0.0, 1.0, 1.0, 0.0, 1.0, 0.0, 0.0, 1.0, 0.0, 1.0, 1.0, 0.0, 1.0, 0.0, 0.0, 1.0, 0.0, 1.0, 1.0, 0.0, 1.0, 0.0, 0.0, 1.0, 0.0, 1.0, 1.0, 0.0, 1.0, 0.0, 0.0, 1.0, 0.0, 1.0, 1.0, 0.0, 1.0, 0.0, 0.0, 1.0, 0.0, 1.0, 1.0, 0.0, 1.0, 0.0, 0.0, 1.0, 0.0, 1.0, 1.0, 0.0, 1.0, 0.0, 0.0, 1.0, 0.0, 1.0, 1.0, 0.0, 1.0, 0.0, 0.0, 1.0, 0.0, 1.0, 1.0, 0.0, 1.0, 0.0, 0.0, 1.0, 0.0, 1.0, 1.0, 0.0, 1.0, 0.0, 0.0, 1.0, 0.0, 1.0, 1.0, 0.0, 1.0, 0.0, 0.0, 1.0, 0.0, 1.0, 1.0, 0.0, 1.0, 0.0, 0.0, 1.0, 0.0, 1.0, 1.0, 0.0, 1.0, 0.0, 0.0, 1.0, 0.0, 1.0, 1.0, 0.0, 1.0, 0.0, 0.0, 1.0, 0.0, 1.0, 1.0, 0.0, 1.0, 0.0, 0.0, 1.0, 0.0, 1.0, 1.0, 0.0, 1.0, 0.0, 0.0, 1.0, 0.0, 1.0, 1.0, 0.0, 1.0, 0.0, 0.0, 1.0, 0.0, 1.0, 1.0, 0.0, 1.0, 0.0, 0.0, 1.0, 0.0, 1.0, 1.0, 0.0, 1.0, 0.0, 0.0, 1.0, 0.0, 1.0, 1.0, 0.0, 1.0, 0.0, 0.0, 1.0, 0.0, 1.0, 1.0, 0.0, 1.0, 0.0, 0.0, 1.0, 0.0, 1.0, 1.0, 0.0, 1.0, 0.0, 0.0, 1.0, 0.0, 1.0, 1.0, 0.0, 1.0, 0.0, 0.0, 1.0, 0.0, 1.0, 1.0, 0.0, 1.0, 0.0, 0.0, 1.0, 0.0, 1.0, 1.0, 0.0, 1.0, 0.0, 0.0, 1.0, 0.0, 1.0, 1.0, 0.0, 1.0, 0.0, 0.0, 1.0, 0.0, 1.0, 1.0, 0.0, 1.0, 0.0, 0.0, 1.0, 0.0, 1.0, 1.0, 0.0, 1.0, 0.0, 0.0, 1.0, 0.0, 1.0, 1.0, 0.0, 1.0, 0.0, 0.0, 1.0, 0.0, 1.0, 1.0, 0.0, 1.0, 0.0, 0.0, 1.0, 0.0, 1.0, 1.0, 0.0, 1.0, 0.0, 0.0, 1.0, 0.0, 1.0, 1.0, 0.0, 1.0, 0.0, 0.0, 1.0, 0.0, 1.0, 1.0, 0.0, 1.0, 0.0, 0.0, 1.0, 0.0, 1.0, 1.0, 0.0, 1.0, 0.0, 0.0, 1.0, 0.0, 1.0, 1.0, 0.0, 1.0, 0.0, 0.0, 1.0, 0.0, 1.0, 1.0, 0.0, 1.0, 0.0, 0.0, 1.0, 0.0, 1.0, 1.0, 0.0, 1.0, 0.0, 0.0, 1.0, 0.0, 1.0, 1.0, 0.0, 1.0, 0.0, 0.0, 1.0, 0.0, 1.0, 1.0, 0.0, 1.0, 0.0, 0.0, 1.0, 0.0, 1.0, 1.0, 0.0, 1.0, 0.0, 0.0, 1.0, 0.0, 1.0, 1.0, 0.0, 1.0, 0.0, 0.0, 1.0, 0.0, 1.0, 1.0, 0.0, 1.0, 0.0, 0.0, 1.0, 0.0, 1.0, 1.0, 0.0, 1.0, 0.0, 0.0, 1.0, 0.0, 1.0, 1.0, 0.0, 1.0, 0.0, 0.0, 1.0, 0.0, 1.0, 1.0, 0.0, 1.0, 0.0, 0.0, 1.0, 0.0, 1.0, 1.0, 0.0, 1.0, 0.0, 0.0, 1.0, 0.0, 1.0, 1.0, 0.0, 1.0, 0.0, 0.0, 1.0, 0.0, 1.0, 1.0, 0.0, 1.0, 0.0, 0.0, 1.0, 0.0, 1.0, 1.0, 0.0, 1.0, 0.0, 0.0, 1.0, 0.0, 1.0, 1.0, 0.0, 1.0, 0.0, 0.0, 1.0, 0.0, 1.0, 1.0, 0.0, 1.0, 0.0, 0.0, 1.0, 0.0, 1.0, 1.0, 0.0, 1.0, 0.0, 0.0, 1.0, 0.0, 1.0, 1.0, 0.0, 1.0, 0.0, 0.0, 1.0, 0.0, 1.0, 1.0, 0.0, 1.0, 0.0, 0.0, 1.0, 0.0, 1.0, 1.0, 0.0, 1.0, 0.0, 0.0, 1.0, 0.0, 1.0, 1.0, 0.0, 1.0, 0.0, 0.0, 1.0, 0.0, 1.0, 1.0, 0.0, 1.0, 0.0, 0.0, 1.0, 0.0, 1.0, 1.0, 0.0, 1.0, 0.0, 0.0, 1.0, 0.0, 1.0, 1.0, 0.0, 1.0, 0.0, 0.0, 1.0, 0.0, 1.0, 1.0, 0.0, 1.0, 0.0, 0.0, 1.0, 0.0, 1.0, 1.0, 0.0, 1.0, 0.0, 0.0, 1.0, 0.0, 1.0, 1.0, 0.0, 1.0, 0.0, 0.0, 1.0, 0.0, 1.0, 1.0, 0.0, 1.0, 0.0, 0.0, 1.0, 0.0, 1.0, 1.0, 0.0, 1.0, 0.0, 0.0, 1.0, 0.0, 1.0, 1.0, 0.0, 1.0, 0.0, 0.0, 1.0, 0.0, 1.0, 1.0, 0.0, 1.0, 0.0, 0.0, 1.0, 0.0, 1.0, 1.0, 0.0, 1.0, 0.0, 0.0, 1.0, 0.0, 1.0, 1.0, 0.0, 1.0, 0.0, 0.0, 1.0, 0.0, 1.0, 1.0, 0.0, 1.0, 0.0, 0.0, 1.0, 0.0, 1.0, 1.0, 0.0, 1.0, 0.0, 0.0, 1.0, 0.0, 1.0, 1.0, 0.0, 1.0, 0.0, 0.0, 1.0, 0.0, 1.0, 1.0, 0.0, 1.0, 0.0, 0.0, 1.0, 0.0, 1.0, 1.0, 0.0, 1.0, 0.0, 0.0, 1.0, 0.0, 1.0, 1.0, 0.0, 1.0, 0.0, 0.0, 1.0, 0.0, 1.0, 1.0, 0.0, 1.0, 0.0, 0.0, 1.0, 0.0, 1.0, 1.0, 0.0, 1.0, 0.0, 0.0, 1.0, 0.0, 1.0, 1.0, 0.0, 1.0, 0.0, 0.0, 1.0, 0.0, 1.0, 1.0, 0.0, 1.0, 0.0, 0.0, 1.0, 0.0, 1.0, 1.0, 0.0, 1.0, 0.0, 0.0, 1.0, 0.0, 1.0, 1.0, 0.0, 1.0, 0.0, 0.0, 1.0, 0.0, 1.0, 1.0, 0.0, 1.0, 0.0, 0.0, 1.0, 0.0, 1.0, 1.0, 0.0, 1.0, 0.0, 0.0, 1.0, 0.0, 1.0, 1.0, 0.0, 1.0, 0.0, 0.0, 1.0, 0.0, 1.0, 1.0, 0.0, 1.0, 0.0, 0.0, 1.0, 0.0, 1.0, 1.0, 0.0, 1.0, 0.0, 0.0, 1.0, 0.0, 1.0, 1.0, 0.0, 1.0, 0.0, 0.0, 1.0, 0.0, 1.0, 1.0, 0.0, 1.0, 0.0, 0.0, 1.0, 0.0, 1.0, 1.0, 0.0, 1.0, 0.0, 0.0, 1.0, 0.0, 1.0, 1.0, 0.0, 1.0, 0.0, 0.0, 1.0, 0.0, 1.0, 1.0, 0.0, 1.0, 0.0, 0.0, 1.0, 0.0, 1.0, 1.0, 0.0, 1.0, 0.0, 0.0, 1.0, 0.0, 1.0, 1.0, 0.0, 1.0, 0.0, 0.0, 1.0, 0.0, 1.0, 1.0, 0.0, 1.0, 0.0, 0.0, 1.0, 0.0, 1.0, 1.0, 0.0, 1.0, 0.0, 0.0, 1.0, 0.0, 1.0, 1.0, 0.0, 1.0, 0.0, 0.0, 1.0, 0.0, 1.0, 1.0, 0.0, 1.0, 0.0, 0.0, 1.0, 0.0, 1.0, 1.0, 0.0, 1.0, 0.0, 0.0, 1.0, 0.0, 1.0, 1.0, 0.0, 1.0, 0.0, 0.0, 1.0, 0.0, 1.0, 1.0, 0.0, 1.0, 0.0, 0.0, 1.0, 0.0, 1.0, 1.0, 0.0, 1.0, 0.0, 0.0, 1.0, 0.0, 1.0, 1.0, 0.0, 1.0, 0.0, 0.0, 1.0, 0.0, 1.0, 1.0, 0.0, 1.0, 0.0, 0.0, 1.0, 0.0, 1.0, 1.0, 0.0, 1.0, 0.0, 0.0, 1.0, 0.0, 1.0, 1.0, 0.0, 1.0, 0.0, 0.0, 1.0, 0.0, 1.0, 1.0, 0.0, 1.0, 0.0, 0.0, 1.0, 0.0, 1.0, 1.0, 0.0, 1.0, 0.0, 0.0, 1.0, 0.0, 1.0, 1.0, 0.0, 1.0, 0.0, 0.0, 1.0, 0.0, 1.0, 1.0, 0.0, 1.0, 0.0, 0.0, 1.0, 0.0, 1.0, 1.0, 0.0, 1.0, 0.0, 0.0, 1.0, 0.0, 1.0, 1.0, 0.0, 1.0, 0.0, 0.0, 1.0, 0.0, 1.0, 1.0, 0.0, 1.0, 0.0, 0.0, 1.0, 0.0, 1.0, 1.0, 0.0, 1.0, 0.0, 0.0, 1.0, 0.0, 1.0, 1.0, 0.0, 1.0, 0.0, 0.0, 1.0, 0.0, 1.0, 1.0, 0.0, 1.0, 0.0, 0.0, 1.0, 0.0, 1.0, 1.0, 0.0, 1.0, 0.0, 0.0, 1.0, 0.0, 1.0, 1.0, 0.0, 1.0, 0.0, 0.0, 1.0, 0.0, 1.0, 1.0, 0.0, 1.0, 0.0, 0.0, 1.0, 0.0, 1.0, 1.0, 0.0, 1.0, 0.0, 0.0, 1.0, 0.0, 1.0, 1.0, 0.0, 1.0, 0.0, 0.0, 1.0, 0.0, 1.0, 1.0, 0.0, 1.0, 0.0, 0.0, 1.0, 0.0, 1.0, 1.0, 0.0, 1.0, 0.0, 0.0, 1.0, 0.0, 1.0, 1.0, 0.0, 1.0, 0.0, 0.0, 1.0, 0.0, 1.0, 1.0, 0.0, 1.0, 0.0, 0.0, 1.0, 0.0, 1.0, 1.0, 0.0, 1.0, 0.0, 0.0, 1.0, 0.0, 1.0, 1.0, 0.0, 1.0, 0.0, 0.0, 1.0, 0.0, 1.0, 1.0, 0.0, 1.0, 0.0, 0.0, 1.0, 0.0, 1.0, 1.0, 0.0, 1.0, 0.0, 0.0, 1.0, 0.0, 1.0, 1.0, 0.0, 1.0, 0.0, 0.0, 1.0, 0.0, 1.0, 1.0, 0.0, 1.0, 0.0, 0.0, 1.0, 0.0, 1.0, 1.0, 0.0, 1.0, 0.0, 0.0, 1.0, 0.0, 1.0, 1.0, 0.0, 1.0, 0.0, 0.0, 1.0, 0.0, 1.0, 1.0, 0.0, 1.0, 0.0, 0.0, 1.0, 0.0, 1.0, 1.0, 0.0, 1.0, 0.0, 0.0, 1.0, 0.0, 1.0, 1.0, 0.0, 1.0, 0.0, 0.0, 1.0, 0.0, 1.0, 1.0, 0.0, 1.0, 0.0, 0.0, 1.0, 0.0, 1.0, 1.0, 0.0, 1.0, 0.0, 0.0, 1.0, 0.0, 1.0, 1.0, 0.0, 1.0, 0.0, 0.0, 1.0, 0.0, 1.0, 1.0, 0.0, 1.0, 0.0, 0.0, 1.0, 0.0, 1.0, 1.0, 0.0, 1.0, 0.0, 0.0, 1.0, 0.0, 1.0, 1.0, 0.0, 1.0, 0.0, 0.0, 1.0, 0.0, 1.0, 1.0, 0.0, 1.0, 0.0, 0.0, 1.0, 0.0, 1.0, 1.0, 0.0, 1.0, 0.0, 0.0, 1.0, 0.0, 1.0, 1.0, 0.0, 1.0, 0.0, 0.0, 1.0, 0.0, 1.0, 1.0, 0.0, 1.0, 0.0, 0.0, 1.0, 0.0, 1.0, 1.0, 0.0, 1.0, 0.0, 0.0, 1.0, 0.0, 1.0, 1.0, 0.0, 1.0, 0.0, 0.0, 1.0, 0.0, 1.0, 1.0, 0.0, 1.0, 0.0, 0.0, 1.0, 0.0, 1.0, 1.0, 0.0, 1.0, 0.0, 0.0, 1.0, 0.0, 1.0, 1.0, 0.0, 1.0, 0.0, 0.0, 1.0, 0.0, 1.0, 1.0, 0.0, 1.0, 0.0, 0.0, 1.0, 0.0, 1.0, 1.0, 0.0, 1.0, 0.0, 0.0, 1.0, 0.0, 1.0, 1.0, 0.0, 1.0, 0.0, 0.0, 1.0, 0.0, 1.0, 1.0, 0.0, 1.0, 0.0, 0.0, 1.0, 0.0, 1.0, 1.0, 0.0, 1.0, 0.0, 0.0, 1.0, 0.0, 1.0, 1.0, 0.0, 1.0, 0.0, 0.0, 1.0, 0.0, 1.0, 1.0, 0.0, 1.0, 0.0, 0.0, 1.0, 0.0, 1.0, 1.0, 0.0, 1.0, 0.0, 0.0, 1.0, 0.0, 1.0, 1.0, 0.0, 1.0, 0.0, 0.0, 1.0, 0.0, 1.0, 1.0, 0.0, 1.0, 0.0, 0.0, 1.0, 0.0, 1.0, 1.0, 0.0, 1.0, 0.0, 0.0, 1.0, 0.0, 1.0, 1.0, 0.0, 1.0, 0.0, 0.0, 1.0, 0.0, 1.0, 1.0, 0.0, 1.0, 0.0, 0.0, 1.0, 0.0, 1.0, 1.0, 0.0, 1.0, 0.0, 0.0, 1.0, 0.0, 1.0, 1.0, 0.0, 1.0, 0.0, 0.0, 1.0, 0.0, 1.0, 1.0, 0.0, 1.0, 0.0, 0.0, 1.0, 0.0, 1.0, 1.0, 0.0, 1.0, 0.0, 0.0, 1.0, 0.0, 1.0, 1.0, 0.0, 1.0, 0.0, 0.0, 1.0, 0.0, 1.0, 1.0, 0.0, 1.0, 0.0, 0.0, 1.0, 0.0, 1.0, 1.0, 0.0, 1.0, 0.0, 0.0, 1.0, 0.0, 1.0, 1.0, 0.0, 1.0, 0.0, 0.0, 1.0, 0.0, 1.0, 1.0, 0.0, 1.0, 0.0, 0.0, 1.0, 0.0, 1.0, 1.0, 0.0, 1.0, 0.0, 0.0, 1.0, 0.0, 1.0, 1.0, 0.0, 1.0, 0.0, 0.0, 1.0, 0.0, 1.0, 1.0, 0.0, 1.0, 0.0, 0.0, 1.0, 0.0, 1.0, 1.0, 0.0, 1.0, 0.0, 0.0, 1.0, 0.0, 1.0, 1.0, 0.0, 1.0, 0.0, 0.0, 1.0, 0.0, 1.0, 1.0, 0.0, 1.0, 0.0, 0.0, 1.0, 0.0, 1.0, 1.0, 0.0, 1.0, 0.0, 0.0, 1.0, 0.0, 1.0, 1.0, 0.0, 1.0, 0.0, 0.0, 1.0, 0.0, 1.0, 1.0, 0.0, 1.0, 0.0, 0.0, 1.0, 0.0, 1.0, 1.0, 0.0, 1.0, 0.0, 0.0, 1.0, 0.0, 1.0, 1.0, 0.0, 1.0, 0.0, 0.0, 1.0, 0.0, 1.0, 1.0, 0.0, 1.0, 0.0, 0.0, 1.0, 0.0, 1.0, 1.0, 0.0, 1.0, 0.0, 0.0, 1.0, 0.0, 1.0, 1.0, 0.0, 1.0, 0.0, 0.0, 1.0, 0.0, 1.0, 1.0, 0.0, 1.0, 0.0, 0.0, 1.0, 0.0, 1.0, 1.0, 0.0, 1.0, 0.0, 0.0, 1.0, 0.0, 1.0, 1.0, 0.0, 1.0, 0.0, 0.0, 1.0, 0.0, 1.0, 1.0, 0.0, 1.0, 0.0, 0.0, 1.0, 0.0, 1.0, 1.0, 0.0, 1.0, 0.0, 0.0, 1.0, 0.0, 1.0, 1.0, 0.0, 1.0, 0.0, 0.0, 1.0, 0.0, 1.0, 1.0, 0.0, 1.0, 0.0, 0.0, 1.0, 0.0, 1.0, 1.0, 0.0, 1.0, 0.0, 0.0, 1.0, 0.0, 1.0, 1.0, 0.0, 1.0, 0.0, 0.0, 1.0, 0.0, 1.0, 1.0, 0.0, 1.0, 0.0, 0.0, 1.0, 0.0, 1.0, 1.0, 0.0, 1.0, 0.0, 0.0, 1.0, 0.0, 1.0, 1.0, 0.0, 1.0, 0.0, 0.0, 1.0, 0.0, 1.0, 1.0, 0.0, 1.0, 0.0, 0.0, 1.0, 0.0, 1.0, 1.0, 0.0, 1.0, 0.0, 0.0, 1.0, 0.0, 1.0, 1.0, 0.0, 1.0, 0.0, 0.0, 1.0, 0.0, 1.0, 1.0, 0.0, 1.0, 0.0, 0.0, 1.0, 0.0, 1.0, 1.0, 0.0, 1.0, 0.0, 0.0, 1.0, 0.0, 1.0, 1.0, 0.0, 1.0, 0.0, 0.0, 1.0, 0.0, 1.0, 1.0, 0.0, 1.0, 0.0, 0.0, 1.0, 0.0, 1.0, 1.0, 0.0, 1.0, 0.0, 0.0, 1.0, 0.0, 1.0, 1.0, 0.0, 1.0, 0.5, 1.0, 0.5975, 0.9904, 0.6913, 0.9619, 0.7778, 0.9157, 0.8536, 0.8536, 0.9157, 0.7778, 0.9619, 0.6913, 0.9904, 0.5975, 1.0, 0.5, 0.9904, 0.4025, 0.9619, 0.3087, 0.9157, 0.2222, 0.8536, 0.1464, 0.7778, 0.08427, 0.6913, 0.03806, 0.5975, 0.009607, 0.5, 0.0, 0.4025, 0.009607, 0.3087, 0.03806, 0.2222, 0.08427, 0.1464, 0.1464, 0.08426, 0.2222, 0.03806, 0.3087, 0.009607, 0.4025, 0.0, 0.5, 0.009607, 0.5975, 0.03806, 0.6913, 0.08427, 0.7778, 0.1464, 0.8536, 0.2222, 0.9157, 0.3087, 0.9619, 0.4025, 0.9904])
me_cube_002.use_remesh_preserve_volume = False
me_cube_002.use_remesh_preserve_attributes = False
me_cube_002.use_mirror_vertex_groups = False
me_cube_002.update()

# ---- objects
ob_cylinder_001 = bpy.data.objects.new('Cylinder.001', me_cylinder_001)
ob_cylinder = bpy.data.objects.new('Cylinder', me_cylinder)
ob_cube = bpy.data.objects.new('Cube', me_cube_002)
ob_lamp = bpy.data.objects.new('Lamp', light_lamp)
ob_camera = bpy.data.objects.new('Camera', cam_camera)

# ---- transforms, parenting, visibility, modifiers, constraints
ob_cylinder_001.location = (-0.3801, -1.154, 2.707)
ob_cylinder_001.rotation_euler = (1.571, 0.0, 3.142)
ob_cylinder_001.scale = (0.2313, 0.2213, 0.1613)
ob_cylinder_001.lineart.crease_threshold = 0.0
ob_cylinder.location = (0.4136, -1.153, 2.705)
ob_cylinder.rotation_euler = (1.571, 0.0, 3.142)
ob_cylinder.scale = (0.2313, 0.2213, 0.1613)
ob_cylinder.lineart.crease_threshold = 0.0
ob_cube.location = (0.0, 0.0, 2.0)
ob_cube.rotation_euler = (0.0, 0.0, 3.142)
ob_cube.scale = (1.5, 1.5, 2.0)
ob_cube.lock_location = (True, True, True)
ob_cube.lock_scale = (True, True, True)
ob_cube.lineart.crease_threshold = 0.0
ob_lamp.location = (4.076, 1.005, 5.904)
ob_lamp.rotation_euler = (0.6503, 0.05522, 1.866)
ob_lamp.lock_rotations_4d = False
ob_lamp.empty_display_type = 'ARROWS'
ob_lamp.color = (0.0, 0.0, 0.0, 0.0)
ob_lamp.lineart.crease_threshold = 0.0
ob_camera.location = (7.481, -6.508, 5.344)
ob_camera.rotation_euler = (1.109, 0.01082, 0.8149)
ob_camera.lock_rotations_4d = False
ob_camera.empty_display_type = 'ARROWS'
ob_camera.color = (0.0, 0.0, 0.0, 0.0)
ob_camera.display_type = 'WIRE'
ob_camera.lineart.crease_threshold = 0.0

# ---- collection membership
col_collection_1.objects.link(ob_cylinder_001)
col_collection_1.objects.link(ob_cylinder)
col_collection_1.objects.link(ob_cube)
col_collection_1.objects.link(ob_lamp)
col_collection_1.objects.link(ob_camera)

# ---- scene / render settings (as saved in the file)
scene.camera = ob_camera
scene.frame_start = 1; scene.frame_end = 250; scene.frame_set(1)
scene.render.engine = 'BLENDER_EEVEE_NEXT'
scene.render.resolution_percentage = 50
scene.render.dither_intensity = 0.0
scene.cycles.use_denoising = False
scene.cycles.samples = 10
scene.cycles.sampling_pattern = 'TABULATED_SOBOL'
scene.cycles.light_sampling_threshold = 0.0
scene.cycles.use_adaptive_sampling = False
scene.cycles.use_light_tree = False
scene.cycles.blur_glossy = 0.0
scene.cycles.pixel_filter_type = 'GAUSSIAN'
scene.cycles.sample_clamp_indirect = 0.0
scene.view_settings.view_transform = 'Standard'
bpy.context.view_layer.update()
